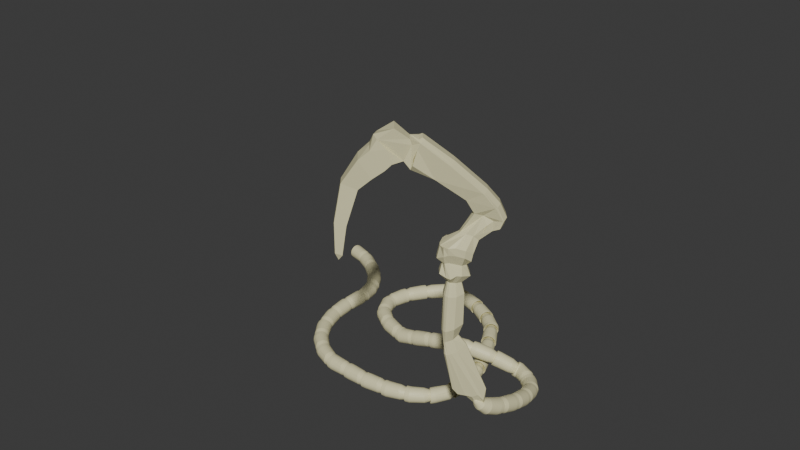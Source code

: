 # Source: hook.blend  (saved by Blender 4.2.66; exported with 4.5.12 LTS)
import bpy
from mathutils import Matrix  # noqa: F401  (used for matrix-valued properties, if any)

bpy.ops.wm.read_factory_settings(use_empty=True)
scene = bpy.context.scene
scene.name = 'Scene'

# ---- collections
col_collection = bpy.data.collections.new('Collection'); scene.collection.children.link(col_collection)

# ---- materials (node trees are filled in below, after node groups)
mat_material = bpy.data.materials.new('Material')
mat_material.alpha_threshold = 0.0
mat_material.use_transparent_shadow = False
mat_material.roughness = 0.5
mat_material.line_color = (0.0, 0.0, 0.0, 1.0)

# ---- material node trees
mat_material.use_nodes = True; mat_material.node_tree.nodes.clear()
_N = mat_material.node_tree.nodes; _L = mat_material.node_tree.links
n0 = _N.new('ShaderNodeOutputMaterial'); n0.name = 'Material Output'; n0.location = (300, 300)
n1 = _N.new('ShaderNodeBsdfPrincipled'); n1.name = 'Principled BSDF'; n1.location = (10, 300)
n1.inputs[0].default_value = (0.8009, 0.7583, 0.4562, 1.0)
n1.inputs[3].default_value = 1.45
_L.new(n1.outputs[0], n0.inputs[0])
n0.is_active_output = True

# ---- world
world_world = bpy.data.worlds.new('World'); scene.world = world_world
world_world.use_nodes = True; world_world.node_tree.nodes.clear()
_N = world_world.node_tree.nodes; _L = world_world.node_tree.links
n0 = _N.new('ShaderNodeOutputWorld'); n0.name = 'World Output'; n0.location = (300, 300)
n1 = _N.new('ShaderNodeBackground'); n1.name = 'Background'; n1.location = (10, 300)
n1.inputs[0].default_value = (0.05088, 0.05088, 0.05088, 1.0)
_L.new(n1.outputs[0], n0.inputs[0])
n0.is_active_output = True
world_world.color = (0.05088, 0.05088, 0.05088)
world_world.sun_shadow_jitter_overblur = 0.0

# ---- meshes
me_cube = bpy.data.meshes.new('Cube')
me_cube.from_pydata([(1.971, 0.8765, 0.04616), (1.971, 0.8765, -0.04616), (1.991, -0.3663, 0.4599), (1.991, -0.3663, -0.4599), (-1.42, 0.6081, 0.0608), (-1.42, 0.6081, -0.0608), (-0.5188, -0.9804, 0.2773), (-0.5188, -0.9804, -0.2773), (-2.008, 0.1372, -0.3938), (1.971, 0.2747, 0.6726), (-2.008, 0.1372, 0.3938), (1.971, 0.2747, -0.6726), (-1.93, -0.1962, -0.3938), (1.971, -0.02619, 0.6726), (-1.93, -0.1962, 0.3938), (1.971, -0.02619, -0.6726), (-1.146, -0.4667, -0.5202), (1.981, -0.1962, 0.6726), (-1.146, -0.4667, 0.5202), (1.981, -0.1962, -0.6726), (-0.9695, -0.8628, -0.3249), (1.986, -0.2813, 0.6726), (-0.9695, -0.8628, 0.3249), (1.986, -0.2813, -0.6726), (5.356, 2.086, 0.4226), (5.356, 2.086, -0.4226), (5.691, 1.53, 0.2421), (5.691, 1.53, -0.2421), (5.445, 1.816, 0.4226), (5.445, 1.816, -0.4226), (5.541, 1.686, 0.4226), (5.541, 1.686, -0.4226), (5.607, 1.59, 0.4226), (5.607, 1.59, -0.4226), (5.684, 1.583, 0.3215), (5.684, 1.583, -0.3215), (5.791, 1.463, 0.3601), (5.791, 1.463, -0.3601), (6.575, 3.261, 0.7273), (6.575, 3.261, -0.7273), (7.02, 3.029, -1.102), (7.02, 3.029, 1.102), (7.406, 2.64, -1.102), (7.406, 2.64, 1.102), (7.567, 2.36, -1.102), (7.567, 2.36, 1.102), (7.634, 2.19, -0.9257), (7.634, 2.19, 0.9257), (7.611, 1.935, 0.1928), (7.611, 1.935, -0.1928), (7.069, 3.71, 0.3852), (7.069, 3.71, -0.3852), (7.46, 3.618, -0.4473), (7.46, 3.618, 0.4473), (7.712, 3.339, -0.5847), (7.712, 3.339, 0.5847), (7.625, 5.255, 0.9056), (7.625, 5.255, -0.9056), (7.313, 4.882, -0.9056), (7.313, 4.882, 0.9056), (7.784, 3.101, 0.1614), (7.784, 3.101, -0.1614), (8.453, 5.268, -0.9056), (8.453, 5.268, 0.9056), (8.481, 4.109, 0.3346), (8.481, 4.109, -0.2893), (8.209, 4.494, -0.3867), (8.209, 4.494, 0.1977), (12.86, 3.161, -0.4368), (12.86, 3.161, 0.4368), (12.3, 2.331, 0.2967), (12.3, 2.331, -0.2967), (9.251, 4.086, 0.5501), (9.308, 5.062, 0.9056), (9.251, 4.086, -0.5501), (9.308, 5.062, -0.9056), (10.94, 3.173, 0.6508), (10.94, 3.173, -0.6508), (11.38, 4.262, -0.9056), (11.38, 4.262, 0.9056), (11.85, 2.41, 0.464), (11.85, 2.41, -0.464), (13.02, 3.449, -0.9056), (13.02, 3.449, 0.9056), (14.03, 1.69, 0.9056), (14.03, 1.69, -0.9056), (13.18, 3.084, -0.4424), (13.18, 3.084, 0.4424), (12.49, 1.845, 0.9056), (12.49, 1.845, -0.9056), (14.13, 2.78, -0.9056), (14.13, 2.78, 0.9056), (13.63, 1.263, 0.9056), (13.63, 1.263, -0.9056), (12.27, 1.489, 0.9056), (12.27, 1.489, -0.9056), (12.69, -0.7066, 0.5216), (12.69, -0.7066, -0.5216), (12.02, -0.008696, 0.6384), (12.02, -0.008696, -0.6384), (13.5, 0.6327, 0.9056), (13.5, 0.6327, -0.9056), (12.15, 0.7399, 0.9056), (12.15, 0.7399, -0.9056), (9.357, -2.623, 0.5216), (9.357, -2.623, -0.5216), (9.079, -2.303, 0.6384), (9.079, -2.303, -0.6384), (10.46, -1.412, -0.6384), (10.46, -1.412, 0.6384), (10.92, -1.913, -0.5216), (10.92, -1.913, 0.5216), (8.915, -2.625, 0.2444), (8.915, -2.625, -0.2444), (-1.525, 0.2989, -0.6497), (-2.008, 0.1372, 0.0), (-1.525, 0.2989, 0.6497), (-1.316, 0.1277, 0.7776), (-1.316, 0.1277, -0.7776), (-1.93, -0.1962, 0.0), (-1.258, -0.1837, -0.6497), (-1.258, -0.1837, 0.6497), (-1.146, -0.5883, 0.0), (2.478, 0.6432, 0.03151), (2.495, 0.3819, 0.5287), (2.534, -0.03577, -0.5287), (2.514, 0.118, -0.5287), (2.553, -0.1173, 0.4527), (2.534, -0.03577, 0.5287), (2.558, -0.04102, 0.1098), (2.558, -0.04102, -0.1098), (2.514, 0.118, 0.5287), (2.478, 0.6432, -0.03151), (2.495, 0.3819, -0.5287), (3.054, 0.6668, 0.9056), (3.093, 0.3959, -0.9056), (3.162, 0.1424, 0.7451), (3.169, 0.05885, 0.4846), (3.169, 0.05885, -0.4846), (3.093, 0.3959, 0.9056), (3.018, 1.213, -0.4514), (3.018, 1.213, 0.4514), (3.127, 0.2334, -0.9056), (3.127, 0.2334, 0.9056), (3.162, 0.1424, -0.7451), (3.054, 0.6668, -0.9056), (4.832, 1.603, 0.7535), (4.95, 1.393, -0.826), (5.128, 1.143, 0.6069), (5.138, 1.062, 0.4174), (5.138, 1.062, -0.4174), (4.95, 1.393, 0.826), (4.723, 2.037, -0.3266), (4.723, 2.037, 0.3266), (5.033, 1.246, -0.7775), (5.033, 1.246, 0.7775), (5.128, 1.143, -0.6069), (4.832, 1.603, -0.7535), (5.407, 2.687, -0.4347), (5.842, 1.725, 1.068), (5.964, 1.58, 0.8734), (6.261, 1.291, 0.4722), (5.79, 2.301, -0.966), (5.918, 2.133, 0.966), (5.407, 2.687, 0.4347), (6.261, 1.291, -0.4722), (5.79, 2.301, 0.966), (5.842, 1.725, -1.068), (5.964, 1.58, -0.8734), (5.918, 2.133, -0.966), (6.109, 2.691, -0.1791), (6.68, 1.735, 0.2208), (6.109, 2.691, 0.1791), (6.68, 1.735, -0.2208), (6.697, 2.056, -0.6632), (6.471, 2.272, -0.6632), (6.697, 2.056, 0.6632), (6.755, 1.83, 0.6632), (6.252, 2.512, -0.6632), (6.471, 2.272, 0.6632), (6.252, 2.512, 0.6632), (6.755, 1.83, -0.6632), (6.252, 3.029, -0.8784), (7.017, 1.51, 0.2869), (6.252, 3.029, 0.8784), (7.017, 1.51, -0.2869), (7.161, 2.2, -1.017), (7.006, 2.517, -1.087), (7.161, 2.2, 1.017), (7.135, 1.976, 0.9429), (6.679, 2.856, -1.017), (7.006, 2.517, 1.087), (6.679, 2.856, 1.017), (7.135, 1.976, -0.9429), (8.481, 4.109, -0.3265), (7.764, 4.81, 0.3867), (7.243, 4.548, 0.3867), (7.243, 4.548, -0.3867), (8.209, 4.494, -0.3867), (7.764, 4.81, -0.3867), (8.481, 4.109, -0.3346), (8.481, 4.109, 0.0), (8.209, 4.494, -0.1977), (7.688, 4.487, 0.6994), (7.688, 4.487, -0.6994), (13.02, 3.449, -2.027e-06), (12.37, 2.807, -0.9056), (11.85, 2.41, 0.0), (12.37, 2.807, 0.9056), (13.02, 3.449, -0.4528), (12.05, 2.698, -0.9056), (11.85, 2.41, 0.2629), (12.65, 3.217, 0.9056), (13.02, 3.449, 0.4528), (12.65, 3.217, -0.9056), (11.85, 2.41, -0.2629), (12.05, 2.698, 0.9056), (13.25, 2.043, 0.9056), (13.25, 2.043, -0.9056), (14.03, 1.69, -2.205e-06), (12.49, 1.845, -2.205e-06), (13.63, 1.263, -2.205e-06), (13.25, 2.043, 0.0), (13.67, 1.645, 0.9056), (13.67, 1.645, -0.9056), (13.67, 1.645, 0.0), (7.625, 5.255, -0.9056), (7.313, 4.882, -0.9056), (8.453, 5.268, -0.9056), (7.313, 4.882, 0.9056), (7.625, 5.255, 0.9056), (8.453, 5.268, 0.9056), (9.308, 5.062, 0.9056), (11.38, 4.262, 0.9056), (9.308, 5.062, -0.9056), (11.38, 4.262, -0.9056), (13.02, 3.449, 0.9056), (13.02, 3.449, -0.9056), (13.02, 3.449, -0.4528), (13.02, 3.449, 0.4528), (13.02, 3.449, -2.027e-06), (7.637, 5.451, 0.4543), (7.637, 5.451, -0.4543), (8.464, 5.465, 0.4543), (8.464, 5.465, -0.4543), (9.319, 5.259, 0.4543), (9.319, 5.259, -0.4543), (11.39, 4.458, 0.4543), (11.39, 4.458, -0.4543), (7.324, 5.079, -0.4543), (7.324, 5.079, 0.4543), (13.03, 3.646, 0.4543), (13.03, 3.646, -0.4543), (13.03, 3.646, -0.4528), (13.03, 3.646, 0.4528), (13.03, 3.646, -2.089e-06)], [(64, 67)], [(21, 22, 6, 2), (3, 2, 6, 7), (8, 115, 10, 4, 5), (20, 23, 3, 7), (156, 154, 33, 35), (5, 4, 0, 1), (148, 149, 26, 34), (5, 1, 11, 118, 114, 8), (12, 119, 14, 10, 115, 8), (0, 4, 10, 116, 117, 9), (155, 148, 34, 32), (8, 114, 118, 11, 15, 120, 12), (9, 117, 116, 10, 14, 121, 13), (20, 22, 18, 122, 16), (153, 146, 28, 24), (7, 6, 22, 20), (154, 147, 31, 33), (16, 19, 23, 20), (17, 18, 22, 21), (26, 36, 34), (182, 184, 38, 39), (191, 188, 45, 43), (190, 182, 39, 40), (188, 189, 47, 45), (149, 150, 27, 26), (146, 151, 30, 28), (157, 152, 25, 29), (147, 157, 29, 31), (150, 156, 35, 27), (151, 155, 32, 30), (152, 153, 24, 25), (189, 183, 48, 47), (26, 27, 37, 36), (27, 35, 37), (43, 45, 47, 48, 60, 55), (68, 86, 90, 85), (40, 39, 51, 52), (226, 58, 249, 242), (196, 195, 56, 229), (183, 185, 49, 48), (192, 191, 43, 41), (184, 192, 41, 38), (185, 193, 46, 49), (187, 190, 40, 42), (55, 60, 64, 231, 67), (55, 67, 195, 203, 53), (75, 62, 244, 246), (44, 42, 54, 61, 49, 46), (41, 43, 55, 53), (38, 41, 53, 50), (197, 196, 229, 227), (60, 61, 65, 201, 64), (48, 49, 61, 60), (42, 40, 52, 54), (39, 38, 50, 51), (198, 199, 57, 228), (199, 197, 227, 57), (69, 70, 88, 217, 84), (52, 51, 197, 199, 204), (90, 91, 84, 219, 85), (69, 87, 236, 212, 208, 216, 80, 70), (87, 69, 84, 91), (83, 213, 254, 251), (65, 228, 234, 74), (64, 201, 65, 74, 72), (231, 64, 72, 232), (73, 79, 247, 245), (74, 234, 235, 77), (72, 74, 77, 76), (232, 72, 76, 233), (205, 209, 253, 255), (77, 235, 237, 214, 206, 210, 81), (76, 77, 81, 215, 207, 211, 80), (233, 76, 80, 216, 208, 212, 236), (237, 238, 240, 239, 236, 87, 86), (70, 80, 211, 207, 215, 81, 71), (68, 71, 81, 210, 206, 214, 237, 86), (85, 219, 84, 92, 221, 93), (86, 87, 91, 90), (71, 68, 85, 218, 89), (70, 71, 89, 220, 88), (101, 100, 96, 97), (89, 218, 85, 93, 95), (84, 217, 88, 94, 92), (88, 220, 89, 95, 94), (109, 108, 107, 106), (100, 102, 98, 96), (102, 103, 99, 98), (103, 101, 97, 99), (95, 93, 101, 103), (94, 95, 103, 102), (92, 94, 102, 100), (93, 221, 92, 100, 101), (105, 113, 107), (108, 110, 105, 107), (110, 111, 104, 105), (111, 109, 106, 104), (96, 98, 109, 111), (97, 96, 111, 110), (99, 97, 110, 108), (98, 99, 108, 109), (105, 104, 112, 113), (106, 107, 113, 112), (106, 112, 104), (118, 117, 121, 120), (18, 122, 16, 120, 121), (14, 119, 12, 120, 121), (122, 120, 12), (119, 14, 122, 12), (121, 122, 14), (13, 121, 18, 17), (15, 19, 16, 120), (1, 0, 123, 132), (13, 17, 128, 131), (15, 11, 133, 126), (11, 1, 132, 133), (9, 13, 131, 124), (2, 3, 130, 129), (19, 15, 126, 125), (0, 9, 124, 123), (17, 21, 127, 128), (21, 2, 129, 127), (132, 123, 141, 140), (131, 128, 143, 139), (125, 142, 144, 138, 130, 3, 23, 19), (126, 133, 145, 135), (133, 132, 140, 145), (124, 131, 139, 134), (129, 130, 138, 137), (125, 126, 135, 142), (123, 124, 134, 141), (128, 127, 136, 143), (127, 129, 137, 136), (140, 141, 153, 152), (139, 143, 155, 151), (138, 144, 156, 150), (135, 145, 157, 147), (145, 140, 152, 157), (134, 139, 151, 146), (137, 138, 150, 149), (142, 135, 147, 154), (141, 134, 146, 153), (143, 136, 148, 155), (136, 137, 149, 148), (144, 142, 154, 156), (31, 29, 162, 169), (33, 31, 169, 167), (37, 35, 168, 165), (35, 33, 167, 168), (24, 28, 166, 164), (28, 30, 163, 166), (36, 37, 165, 161), (34, 36, 161, 160), (32, 34, 160, 159), (29, 25, 158, 162), (30, 32, 159, 163), (25, 24, 164, 158), (169, 162, 178, 175), (167, 169, 175, 174), (165, 168, 181, 173), (168, 167, 174, 181), (164, 166, 180, 172), (166, 163, 179, 180), (161, 165, 173, 171), (160, 161, 171, 177), (159, 160, 177, 176), (162, 158, 170, 178), (163, 159, 176, 179), (158, 164, 172, 170), (175, 178, 190, 187), (174, 175, 187, 186), (173, 181, 193, 185), (181, 174, 186, 193), (172, 180, 192, 184), (180, 179, 191, 192), (171, 173, 185, 183), (177, 171, 183, 189), (176, 177, 189, 188), (178, 170, 182, 190), (179, 176, 188, 191), (170, 172, 184, 182), (67, 231, 56, 195), (54, 52, 204, 199, 198), (51, 50, 196, 197), (50, 53, 203, 195, 196), (61, 54, 198, 228, 65), (194, 65, 66, 202, 198, 200), (193, 186, 187, 42, 44, 46), (204, 203, 50, 51), (202, 66, 203, 204, 198), (214, 212, 69, 68), (225, 223, 92, 221), (224, 225, 221, 93), (218, 222, 225, 224), (222, 217, 223, 225), (204, 202, 199), (54, 202, 204, 52), (58, 226, 57, 227), (226, 62, 228, 57), (230, 59, 229, 56), (59, 58, 227, 229), (63, 230, 56, 231), (73, 63, 231, 232), (79, 73, 232, 233), (62, 75, 234, 228), (75, 78, 235, 234), (83, 79, 233, 236), (78, 82, 237, 235), (82, 209, 238, 237), (205, 213, 239, 240), (209, 205, 240, 238), (213, 83, 236, 239), (249, 250, 241, 242), (242, 241, 243, 244), (244, 243, 245, 246), (246, 245, 247, 248), (248, 247, 251, 254, 255, 253, 252), (78, 75, 246, 248), (62, 226, 242, 244), (79, 83, 251, 247), (59, 230, 241, 250), (82, 78, 248, 252), (58, 59, 250, 249), (209, 82, 252, 253), (230, 63, 243, 241), (213, 205, 255, 254), (63, 73, 245, 243)])
_uv = me_cube.uv_layers.new(name='UVMap')
_uv.uv.foreach_set('vector', [0.625, 0.7344, 0.875, 0.7344, 0.875, 0.75, 0.625, 0.75, 0.375, 0.75, 0.625, 0.75, 0.625, 1.0, 0.375, 1.0, 0.375, 0.125, 0.5, 0.125, 0.625, 0.125, 0.625, 0.25, 0.375, 0.25, 0.125, 0.7344, 0.375, 0.7344, 0.375, 0.75, 0.125, 0.75, 0.375, 0.7344, 0.375, 0.7187, 0.375, 0.7188, 0.375, 0.7344, 0.375, 0.25, 0.625, 0.25, 0.625, 0.5, 0.375, 0.5, 0.625, 0.7344, 0.625, 0.75, 0.625, 0.75, 0.625, 0.7344, 0.125, 0.5, 0.375, 0.5, 0.375, 0.625, 0.3125, 0.625, 0.25, 0.625, 0.125, 0.625, 0.375, 0.0625, 0.5, 0.0625, 0.625, 0.0625, 0.625, 0.125, 0.5, 0.125, 0.375, 0.125, 0.625, 0.5, 0.875, 0.5, 0.875, 0.625, 0.75, 0.625, 0.6875, 0.625, 0.625, 0.625, 0.625, 0.7188, 0.625, 0.7344, 0.625, 0.7344, 0.625, 0.7188, 0.125, 0.625, 0.25, 0.625, 0.3125, 0.625, 0.375, 0.625, 0.375, 0.6875, 0.25, 0.6875, 0.125, 0.6875, 0.625, 0.625, 0.6875, 0.625, 0.75, 0.625, 0.875, 0.625, 0.875, 0.6875, 0.75, 0.6875, 0.625, 0.6875, 0.375, 0.01562, 0.625, 0.01562, 0.625, 0.03125, 0.5, 0.03125, 0.375, 0.03125, 0.625, 0.5, 0.625, 0.625, 0.625, 0.625, 0.625, 0.5, 0.375, 0.0, 0.625, 0.0, 0.625, 0.01562, 0.375, 0.01562, 0.375, 0.7187, 0.375, 0.6875, 0.375, 0.6875, 0.375, 0.7188, 0.125, 0.7188, 0.375, 0.7188, 0.375, 0.7344, 0.125, 0.7344, 0.625, 0.7188, 0.875, 0.7188, 0.875, 0.7344, 0.625, 0.7344, 0.625, 0.75, 0.625, 0.75, 0.625, 0.7344, 0.375, 0.5, 0.625, 0.5, 0.625, 0.5, 0.375, 0.5, 0.625, 0.6875, 0.625, 0.7188, 0.625, 0.7188, 0.625, 0.6875, 0.375, 0.625, 0.375, 0.5, 0.375, 0.5, 0.375, 0.625, 0.625, 0.7188, 0.625, 0.7344, 0.625, 0.7344, 0.625, 0.7188, 0.625, 0.75, 0.375, 0.75, 0.375, 0.75, 0.625, 0.75, 0.625, 0.625, 0.625, 0.6875, 0.625, 0.6875, 0.625, 0.625, 0.375, 0.625, 0.375, 0.5, 0.375, 0.5, 0.375, 0.625, 0.375, 0.6875, 0.375, 0.625, 0.375, 0.625, 0.375, 0.6875, 0.375, 0.75, 0.375, 0.7344, 0.375, 0.7344, 0.375, 0.75, 0.625, 0.6875, 0.625, 0.7188, 0.625, 0.7188, 0.625, 0.6875, 0.375, 0.5, 0.625, 0.5, 0.625, 0.5, 0.375, 0.5, 0.625, 0.7344, 0.625, 0.75, 0.625, 0.75, 0.625, 0.7344, 0.625, 0.75, 0.375, 0.75, 0.375, 0.75, 0.625, 0.75, 0.375, 0.75, 0.375, 0.7344, 0.375, 0.75, 0.625, 0.6875, 0.625, 0.7188, 0.625, 0.7344, 0.625, 0.75, 0.625, 0.75, 0.625, 0.6875, 0.375, 0.6875, 0.375, 0.6875, 0.375, 0.6875, 0.375, 0.6875, 0.375, 0.625, 0.375, 0.5, 0.375, 0.5, 0.375, 0.625, 0.375, 0.625, 0.375, 0.5, 0.375, 0.5, 0.375, 0.625, 0.625, 0.5, 0.625, 0.625, 0.625, 0.625, 0.625, 0.5, 0.625, 0.75, 0.375, 0.75, 0.375, 0.75, 0.625, 0.75, 0.625, 0.625, 0.625, 0.6875, 0.625, 0.6875, 0.625, 0.625, 0.625, 0.5, 0.625, 0.625, 0.625, 0.625, 0.625, 0.5, 0.375, 0.75, 0.375, 0.7344, 0.375, 0.7344, 0.375, 0.75, 0.375, 0.6875, 0.375, 0.625, 0.375, 0.625, 0.375, 0.6875, 0.625, 0.6875, 0.625, 0.75, 0.625, 0.75, 0.625, 0.6875, 0.625, 0.6875, 0.625, 0.6875, 0.625, 0.6875, 0.625, 0.625, 0.625, 0.625, 0.625, 0.625, 0.375, 0.6875, 0.375, 0.6875, 0.375, 0.6875, 0.375, 0.6875, 0.375, 0.7188, 0.375, 0.6875, 0.375, 0.6875, 0.375, 0.75, 0.375, 0.75, 0.375, 0.7344, 0.625, 0.625, 0.625, 0.6875, 0.625, 0.6875, 0.625, 0.625, 0.625, 0.5, 0.625, 0.625, 0.625, 0.625, 0.625, 0.5, 0.375, 0.5, 0.625, 0.5, 0.625, 0.5, 0.375, 0.5, 0.625, 0.75, 0.375, 0.75, 0.375, 0.75, 0.5, 0.75, 0.625, 0.75, 0.625, 0.75, 0.375, 0.75, 0.375, 0.75, 0.625, 0.75, 0.375, 0.6875, 0.375, 0.625, 0.375, 0.625, 0.375, 0.6875, 0.375, 0.5, 0.625, 0.5, 0.625, 0.5, 0.375, 0.5, 0.375, 0.6875, 0.375, 0.625, 0.375, 0.625, 0.375, 0.6875, 0.375, 0.625, 0.375, 0.5, 0.375, 0.5, 0.375, 0.625, 0.625, 0.6875, 0.625, 0.75, 0.625, 0.75, 0.625, 0.7188, 0.625, 0.6875, 0.375, 0.625, 0.375, 0.5, 0.375, 0.5, 0.375, 0.625, 0.375, 0.625, 0.375, 0.6875, 0.625, 0.6875, 0.625, 0.6875, 0.5, 0.6875, 0.375, 0.6875, 0.625, 0.6875, 0.625, 0.6875, 0.625, 0.6875, 0.625, 0.7031, 0.625, 0.7188, 0.625, 0.7344, 0.625, 0.75, 0.625, 0.75, 0.625, 0.6875, 0.625, 0.6875, 0.625, 0.6875, 0.625, 0.6875, 0.625, 0.6875, 0.5625, 0.6875, 0.5625, 0.6875, 0.625, 0.6875, 0.375, 0.75, 0.375, 0.6875, 0.375, 0.6875, 0.375, 0.75, 0.625, 0.75, 0.5, 0.75, 0.375, 0.75, 0.375, 0.75, 0.625, 0.75, 0.625, 0.6875, 0.625, 0.75, 0.625, 0.75, 0.625, 0.6875, 0.625, 0.6875, 0.625, 0.6875, 0.625, 0.6875, 0.625, 0.6875, 0.375, 0.75, 0.375, 0.6875, 0.375, 0.6875, 0.375, 0.75, 0.625, 0.75, 0.375, 0.75, 0.375, 0.75, 0.625, 0.75, 0.625, 0.6875, 0.625, 0.75, 0.625, 0.75, 0.625, 0.6875, 0.5, 0.6875, 0.4375, 0.6875, 0.4375, 0.6875, 0.5, 0.6875, 0.375, 0.75, 0.375, 0.6875, 0.375, 0.6875, 0.375, 0.7031, 0.375, 0.7188, 0.375, 0.7344, 0.375, 0.75, 0.625, 0.75, 0.375, 0.75, 0.375, 0.75, 0.4375, 0.75, 0.5, 0.75, 0.5625, 0.75, 0.625, 0.75, 0.625, 0.6875, 0.625, 0.75, 0.625, 0.75, 0.625, 0.7344, 0.625, 0.7188, 0.625, 0.7031, 0.625, 0.6875, 0.375, 0.6875, 0.4375, 0.6875, 0.5, 0.6875, 0.5625, 0.6875, 0.625, 0.6875, 0.625, 0.6875, 0.375, 0.6875, 0.625, 0.75, 0.625, 0.75, 0.5625, 0.75, 0.5, 0.75, 0.4375, 0.75, 0.375, 0.75, 0.375, 0.75, 0.375, 0.6875, 0.375, 0.75, 0.375, 0.75, 0.375, 0.7344, 0.375, 0.7188, 0.375, 0.7031, 0.375, 0.6875, 0.375, 0.6875, 0.375, 0.6875, 0.5, 0.6875, 0.625, 0.6875, 0.625, 0.6875, 0.5, 0.6875, 0.375, 0.6875, 0.375, 0.6875, 0.625, 0.6875, 0.625, 0.6875, 0.375, 0.6875, 0.375, 0.75, 0.375, 0.6875, 0.375, 0.6875, 0.375, 0.7188, 0.375, 0.75, 0.625, 0.75, 0.375, 0.75, 0.375, 0.75, 0.5, 0.75, 0.625, 0.75, 0.375, 0.6875, 0.625, 0.6875, 0.625, 0.6875, 0.375, 0.6875, 0.375, 0.75, 0.375, 0.7188, 0.375, 0.6875, 0.375, 0.6875, 0.375, 0.75, 0.625, 0.6875, 0.625, 0.7188, 0.625, 0.75, 0.625, 0.75, 0.625, 0.6875, 0.625, 0.75, 0.5, 0.75, 0.375, 0.75, 0.375, 0.75, 0.625, 0.75, 0.625, 0.75, 0.375, 0.75, 0.375, 0.75, 0.625, 0.75, 0.625, 0.6875, 0.625, 0.75, 0.625, 0.75, 0.625, 0.6875, 0.625, 0.75, 0.375, 0.75, 0.375, 0.75, 0.625, 0.75, 0.375, 0.75, 0.375, 0.6875, 0.375, 0.6875, 0.375, 0.75, 0.375, 0.75, 0.375, 0.6875, 0.375, 0.6875, 0.375, 0.75, 0.625, 0.75, 0.375, 0.75, 0.375, 0.75, 0.625, 0.75, 0.625, 0.6875, 0.625, 0.75, 0.625, 0.75, 0.625, 0.6875, 0.375, 0.6875, 0.5, 0.6875, 0.625, 0.6875, 0.625, 0.6875, 0.375, 0.6875, 0.375, 0.6875, 0.375, 0.75, 0.375, 0.75, 0.375, 0.75, 0.375, 0.6875, 0.375, 0.6875, 0.375, 0.75, 0.375, 0.6875, 0.625, 0.6875, 0.625, 0.6875, 0.375, 0.6875, 0.625, 0.6875, 0.625, 0.75, 0.625, 0.75, 0.625, 0.6875, 0.625, 0.6875, 0.625, 0.75, 0.625, 0.75, 0.625, 0.6875, 0.375, 0.6875, 0.625, 0.6875, 0.625, 0.6875, 0.375, 0.6875, 0.375, 0.75, 0.375, 0.6875, 0.375, 0.6875, 0.375, 0.75, 0.625, 0.75, 0.375, 0.75, 0.375, 0.75, 0.625, 0.75, 0.375, 0.6875, 0.625, 0.6875, 0.625, 0.75, 0.375, 0.75, 0.625, 0.75, 0.375, 0.75, 0.375, 0.75, 0.625, 0.75, 0.625, 0.75, 0.625, 0.75, 0.625, 0.6875, 0.0, 0.0, 0.0, 0.0, 0.0, 0.0, 0.0, 0.0, 0.625, 0.03125, 0.5, 0.03125, 0.375, 0.03125, 0.0, 0.0, 0.0, 0.0, 0.0, 0.0, 0.0, 0.0, 0.0, 0.0, 0.0, 0.0, 0.0, 0.0, 0.0, 0.0, 0.25, 0.6875, 0.125, 0.6875, 0.0, 0.0, 0.0, 0.0, 0.0, 0.0, 0.0, 0.0, 0.75, 0.6875, 0.0, 0.0, 0.0, 0.0, 0.625, 0.6875, 0.0, 0.0, 0.875, 0.7188, 0.625, 0.7188, 0.375, 0.6875, 0.375, 0.7188, 0.375, 0.03125, 0.25, 0.6875, 0.375, 0.5, 0.625, 0.5, 0.625, 0.5, 0.375, 0.5, 0.625, 0.6875, 0.625, 0.7188, 0.625, 0.7187, 0.625, 0.6875, 0.375, 0.6875, 0.375, 0.625, 0.375, 0.625, 0.375, 0.6875, 0.375, 0.625, 0.375, 0.5, 0.375, 0.5, 0.375, 0.625, 0.625, 0.625, 0.625, 0.6875, 0.625, 0.6875, 0.625, 0.625, 0.625, 0.75, 0.375, 0.75, 0.375, 0.75, 0.625, 0.75, 0.375, 0.7188, 0.375, 0.6875, 0.375, 0.6875, 0.375, 0.7188, 0.625, 0.5, 0.625, 0.625, 0.625, 0.625, 0.625, 0.5, 0.625, 0.7188, 0.625, 0.7344, 0.625, 0.7344, 0.625, 0.7187, 0.625, 0.7344, 0.625, 0.75, 0.625, 0.75, 0.625, 0.7344, 0.375, 0.5, 0.625, 0.5, 0.625, 0.5, 0.375, 0.5, 0.625, 0.6875, 0.625, 0.7187, 0.625, 0.7187, 0.625, 0.6875, 0.375, 0.7188, 0.375, 0.7188, 0.375, 0.7344, 0.375, 0.75, 0.375, 0.75, 0.375, 0.75, 0.375, 0.7344, 0.375, 0.7188, 0.375, 0.6875, 0.375, 0.625, 0.375, 0.625, 0.375, 0.6875, 0.375, 0.625, 0.375, 0.5, 0.375, 0.5, 0.375, 0.625, 0.625, 0.625, 0.625, 0.6875, 0.625, 0.6875, 0.625, 0.625, 0.625, 0.75, 0.375, 0.75, 0.375, 0.75, 0.625, 0.75, 0.375, 0.7188, 0.375, 0.6875, 0.375, 0.6875, 0.375, 0.7188, 0.625, 0.5, 0.625, 0.625, 0.625, 0.625, 0.625, 0.5, 0.625, 0.7187, 0.625, 0.7344, 0.625, 0.7344, 0.625, 0.7187, 0.625, 0.7344, 0.625, 0.75, 0.625, 0.75, 0.625, 0.7344, 0.375, 0.5, 0.625, 0.5, 0.625, 0.5, 0.375, 0.5, 0.625, 0.6875, 0.625, 0.7187, 0.625, 0.7188, 0.625, 0.6875, 0.375, 0.75, 0.375, 0.7344, 0.375, 0.7344, 0.375, 0.75, 0.375, 0.6875, 0.375, 0.625, 0.375, 0.625, 0.375, 0.6875, 0.375, 0.625, 0.375, 0.5, 0.375, 0.5, 0.375, 0.625, 0.625, 0.625, 0.625, 0.6875, 0.625, 0.6875, 0.625, 0.625, 0.625, 0.75, 0.375, 0.75, 0.375, 0.75, 0.625, 0.75, 0.375, 0.7188, 0.375, 0.6875, 0.375, 0.6875, 0.375, 0.7187, 0.625, 0.5, 0.625, 0.625, 0.625, 0.625, 0.625, 0.5, 0.625, 0.7187, 0.625, 0.7344, 0.625, 0.7344, 0.625, 0.7188, 0.625, 0.7344, 0.625, 0.75, 0.625, 0.75, 0.625, 0.7344, 0.375, 0.7344, 0.375, 0.7188, 0.375, 0.7187, 0.375, 0.7344, 0.375, 0.6875, 0.375, 0.625, 0.375, 0.625, 0.375, 0.6875, 0.375, 0.7188, 0.375, 0.6875, 0.375, 0.6875, 0.375, 0.7188, 0.375, 0.75, 0.375, 0.7344, 0.375, 0.7344, 0.375, 0.75, 0.375, 0.7344, 0.375, 0.7188, 0.375, 0.7188, 0.375, 0.7344, 0.625, 0.5, 0.625, 0.625, 0.625, 0.625, 0.625, 0.5, 0.625, 0.625, 0.625, 0.6875, 0.625, 0.6875, 0.625, 0.625, 0.625, 0.75, 0.375, 0.75, 0.375, 0.75, 0.625, 0.75, 0.625, 0.7344, 0.625, 0.75, 0.625, 0.75, 0.625, 0.7344, 0.625, 0.7188, 0.625, 0.7344, 0.625, 0.7344, 0.625, 0.7188, 0.375, 0.625, 0.375, 0.5, 0.375, 0.5, 0.375, 0.625, 0.625, 0.6875, 0.625, 0.7188, 0.625, 0.7188, 0.625, 0.6875, 0.375, 0.5, 0.625, 0.5, 0.625, 0.5, 0.375, 0.5, 0.375, 0.6875, 0.375, 0.625, 0.375, 0.625, 0.375, 0.6875, 0.375, 0.7188, 0.375, 0.6875, 0.375, 0.6875, 0.375, 0.7188, 0.375, 0.75, 0.375, 0.7344, 0.375, 0.7344, 0.375, 0.75, 0.375, 0.7344, 0.375, 0.7188, 0.375, 0.7188, 0.375, 0.7344, 0.625, 0.5, 0.625, 0.625, 0.625, 0.625, 0.625, 0.5, 0.625, 0.625, 0.625, 0.6875, 0.625, 0.6875, 0.625, 0.625, 0.625, 0.75, 0.375, 0.75, 0.375, 0.75, 0.625, 0.75, 0.625, 0.7344, 0.625, 0.75, 0.625, 0.75, 0.625, 0.7344, 0.625, 0.7188, 0.625, 0.7344, 0.625, 0.7344, 0.625, 0.7188, 0.375, 0.625, 0.375, 0.5, 0.375, 0.5, 0.375, 0.625, 0.625, 0.6875, 0.625, 0.7188, 0.625, 0.7188, 0.625, 0.6875, 0.375, 0.5, 0.625, 0.5, 0.625, 0.5, 0.375, 0.5, 0.375, 0.6875, 0.375, 0.625, 0.375, 0.625, 0.375, 0.6875, 0.375, 0.7188, 0.375, 0.6875, 0.375, 0.6875, 0.375, 0.7188, 0.375, 0.75, 0.375, 0.7344, 0.375, 0.7344, 0.375, 0.75, 0.375, 0.7344, 0.375, 0.7188, 0.375, 0.7188, 0.375, 0.7344, 0.625, 0.5, 0.625, 0.625, 0.625, 0.625, 0.625, 0.5, 0.625, 0.625, 0.625, 0.6875, 0.625, 0.6875, 0.625, 0.625, 0.625, 0.75, 0.375, 0.75, 0.375, 0.75, 0.625, 0.75, 0.625, 0.7344, 0.625, 0.75, 0.625, 0.75, 0.625, 0.7344, 0.625, 0.7188, 0.625, 0.7344, 0.625, 0.7344, 0.625, 0.7188, 0.375, 0.625, 0.375, 0.5, 0.375, 0.5, 0.375, 0.625, 0.625, 0.6875, 0.625, 0.7188, 0.625, 0.7188, 0.625, 0.6875, 0.375, 0.5, 0.625, 0.5, 0.625, 0.5, 0.375, 0.5, 0.625, 0.6875, 0.625, 0.6875, 0.625, 0.625, 0.625, 0.625, 0.375, 0.6875, 0.375, 0.625, 0.375, 0.625, 0.375, 0.625, 0.375, 0.6875, 0.375, 0.5, 0.625, 0.5, 0.625, 0.5, 0.375, 0.5, 0.625, 0.5, 0.625, 0.625, 0.625, 0.625, 0.625, 0.625, 0.625, 0.5, 0.375, 0.75, 0.375, 0.6875, 0.375, 0.6875, 0.375, 0.6875, 0.375, 0.75, 0.0, 0.0, 0.0, 0.0, 0.0, 0.0, 0.0, 0.0, 0.0, 0.0, 0.0, 0.0, 0.375, 0.7344, 0.375, 0.7188, 0.375, 0.6875, 0.375, 0.6875, 0.375, 0.7188, 0.375, 0.7344, 0.0, 0.0, 0.0, 0.0, 0.625, 0.5, 0.375, 0.5, 0.0, 0.0, 0.0, 0.0, 0.0, 0.0, 0.0, 0.0, 0.0, 0.0, 0.0, 0.0, 0.0, 0.0, 0.0, 0.0, 0.0, 0.0, 0.25, 0.3438, 0.3125, 0.3438, 0.625, 0.6875, 0.5, 0.6875, 0.1875, 0.3438, 0.25, 0.3438, 0.5, 0.6875, 0.375, 0.6875, 0.0, 0.0, 0.0, 0.0, 0.25, 0.3438, 0.1875, 0.3438, 0.0, 0.0, 0.0, 0.0, 0.3125, 0.3438, 0.25, 0.3438, 0.375, 0.625, 0.0, 0.0, 0.375, 0.625, 0.0, 0.0, 0.0, 0.0, 0.0, 0.0, 0.0, 0.0, 0.375, 0.5, 0.375, 0.625, 0.375, 0.625, 0.375, 0.5, 0.375, 0.625, 0.375, 0.6875, 0.375, 0.6875, 0.375, 0.625, 0.625, 0.625, 0.625, 0.5, 0.625, 0.5, 0.625, 0.625, 0.625, 0.5, 0.375, 0.5, 0.375, 0.5, 0.625, 0.5, 0.625, 0.6875, 0.625, 0.625, 0.625, 0.625, 0.625, 0.6875, 0.625, 0.6875, 0.625, 0.6875, 0.625, 0.6875, 0.625, 0.6875, 0.625, 0.6875, 0.625, 0.6875, 0.625, 0.6875, 0.625, 0.6875, 0.375, 0.6875, 0.375, 0.6875, 0.375, 0.6875, 0.375, 0.6875, 0.375, 0.6875, 0.375, 0.6875, 0.375, 0.6875, 0.375, 0.6875, 0.625, 0.6875, 0.625, 0.6875, 0.625, 0.6875, 0.625, 0.6875, 0.375, 0.6875, 0.375, 0.6875, 0.375, 0.6875, 0.375, 0.6875, 0.375, 0.6875, 0.4375, 0.6875, 0.4375, 0.6875, 0.375, 0.6875, 0.5, 0.6875, 0.5625, 0.6875, 0.5625, 0.6875, 0.5, 0.6875, 0.4375, 0.6875, 0.5, 0.6875, 0.5, 0.6875, 0.4375, 0.6875, 0.5625, 0.6875, 0.625, 0.6875, 0.625, 0.6875, 0.5625, 0.6875, 0.375, 0.5, 0.625, 0.5, 0.625, 0.625, 0.375, 0.625, 0.375, 0.625, 0.625, 0.625, 0.625, 0.6875, 0.375, 0.6875, 0.375, 0.6875, 0.625, 0.6875, 0.625, 0.6875, 0.375, 0.6875, 0.375, 0.6875, 0.625, 0.6875, 0.625, 0.6875, 0.375, 0.6875, 0.375, 0.6875, 0.625, 0.6875, 0.625, 0.6875, 0.5625, 0.6875, 0.5, 0.6875, 0.4375, 0.6875, 0.375, 0.6875, 0.375, 0.6875, 0.375, 0.6875, 0.375, 0.6875, 0.375, 0.6875, 0.375, 0.6875, 0.375, 0.625, 0.375, 0.625, 0.375, 0.6875, 0.625, 0.6875, 0.625, 0.6875, 0.625, 0.6875, 0.625, 0.6875, 0.625, 0.5, 0.625, 0.625, 0.625, 0.625, 0.625, 0.5, 0.375, 0.6875, 0.375, 0.6875, 0.375, 0.6875, 0.375, 0.6875, 0.375, 0.5, 0.625, 0.5, 0.625, 0.5, 0.375, 0.5, 0.4375, 0.6875, 0.375, 0.6875, 0.375, 0.6875, 0.4375, 0.6875, 0.625, 0.625, 0.625, 0.6875, 0.625, 0.6875, 0.625, 0.625, 0.5625, 0.6875, 0.5, 0.6875, 0.5, 0.6875, 0.5625, 0.6875, 0.625, 0.6875, 0.625, 0.6875, 0.625, 0.6875, 0.625, 0.6875])
_ca = me_cube.color_attributes.new('Attribute', 'BYTE_COLOR', 'CORNER')
_ca.data.foreach_set('color', [1.0, 1.0, 1.0, 1.0, 1.0, 1.0, 1.0, 1.0, 1.0, 1.0, 1.0, 1.0, 1.0, 1.0, 1.0, 1.0, 1.0, 1.0, 1.0, 1.0, 1.0, 1.0, 1.0, 1.0, 1.0, 1.0, 1.0, 1.0, 1.0, 1.0, 1.0, 1.0, 1.0, 1.0, 1.0, 1.0, 1.0, 1.0, 1.0, 1.0, 1.0, 1.0, 1.0, 1.0, 1.0, 1.0, 1.0, 1.0, 1.0, 1.0, 1.0, 1.0, 1.0, 1.0, 1.0, 1.0, 1.0, 1.0, 1.0, 1.0, 1.0, 1.0, 1.0, 1.0, 1.0, 1.0, 1.0, 1.0, 1.0, 1.0, 1.0, 1.0, 1.0, 1.0, 1.0, 1.0, 1.0, 1.0, 1.0, 1.0, 1.0, 1.0, 1.0, 1.0, 1.0, 1.0, 1.0, 1.0, 1.0, 1.0, 1.0, 1.0, 1.0, 1.0, 1.0, 1.0, 1.0, 1.0, 1.0, 1.0, 1.0, 1.0, 1.0, 1.0, 1.0, 1.0, 1.0, 1.0, 1.0, 1.0, 1.0, 1.0, 1.0, 1.0, 1.0, 1.0, 1.0, 1.0, 1.0, 1.0, 1.0, 1.0, 1.0, 1.0, 1.0, 1.0, 1.0, 1.0, 1.0, 1.0, 1.0, 1.0, 1.0, 1.0, 1.0, 1.0, 1.0, 1.0, 1.0, 1.0, 1.0, 1.0, 1.0, 1.0, 1.0, 1.0, 1.0, 1.0, 1.0, 1.0, 1.0, 1.0, 1.0, 1.0, 1.0, 1.0, 1.0, 1.0, 1.0, 1.0, 1.0, 1.0, 1.0, 1.0, 1.0, 1.0, 1.0, 1.0, 1.0, 1.0, 1.0, 1.0, 1.0, 1.0, 1.0, 1.0, 1.0, 1.0, 1.0, 1.0, 1.0, 1.0, 1.0, 1.0, 1.0, 1.0, 1.0, 1.0, 1.0, 1.0, 1.0, 1.0, 1.0, 1.0, 1.0, 1.0, 1.0, 1.0, 1.0, 1.0, 1.0, 1.0, 1.0, 1.0, 1.0, 1.0, 1.0, 1.0, 1.0, 1.0, 1.0, 1.0, 1.0, 1.0, 1.0, 1.0, 1.0, 1.0, 1.0, 1.0, 1.0, 1.0, 1.0, 1.0, 1.0, 1.0, 1.0, 1.0, 1.0, 1.0, 1.0, 1.0, 1.0, 1.0, 1.0, 1.0, 1.0, 1.0, 1.0, 1.0, 1.0, 1.0, 1.0, 1.0, 1.0, 1.0, 1.0, 1.0, 1.0, 1.0, 1.0, 1.0, 1.0, 1.0, 1.0, 1.0, 1.0, 1.0, 1.0, 1.0, 1.0, 1.0, 1.0, 1.0, 1.0, 1.0, 1.0, 1.0, 1.0, 1.0, 1.0, 1.0, 1.0, 1.0, 1.0, 1.0, 1.0, 1.0, 1.0, 1.0, 1.0, 1.0, 1.0, 1.0, 1.0, 1.0, 1.0, 1.0, 1.0, 1.0, 1.0, 1.0, 1.0, 1.0, 1.0, 1.0, 1.0, 1.0, 1.0, 1.0, 1.0, 1.0, 1.0, 1.0, 1.0, 1.0, 1.0, 1.0, 1.0, 1.0, 1.0, 1.0, 1.0, 1.0, 1.0, 1.0, 1.0, 1.0, 1.0, 1.0, 1.0, 1.0, 1.0, 1.0, 1.0, 1.0, 1.0, 1.0, 1.0, 1.0, 1.0, 1.0, 1.0, 1.0, 1.0, 1.0, 1.0, 1.0, 1.0, 1.0, 1.0, 1.0, 1.0, 1.0, 1.0, 1.0, 1.0, 1.0, 1.0, 1.0, 1.0, 1.0, 1.0, 1.0, 1.0, 1.0, 1.0, 1.0, 1.0, 1.0, 1.0, 1.0, 1.0, 1.0, 1.0, 1.0, 1.0, 1.0, 1.0, 1.0, 1.0, 1.0, 1.0, 1.0, 1.0, 1.0, 1.0, 1.0, 1.0, 1.0, 1.0, 1.0, 1.0, 1.0, 1.0, 1.0, 1.0, 1.0, 1.0, 1.0, 1.0, 1.0, 1.0, 1.0, 1.0, 1.0, 1.0, 1.0, 1.0, 1.0, 1.0, 1.0, 1.0, 1.0, 1.0, 1.0, 1.0, 1.0, 1.0, 1.0, 1.0, 1.0, 1.0, 1.0, 1.0, 1.0, 1.0, 1.0, 1.0, 1.0, 1.0, 1.0, 1.0, 1.0, 1.0, 1.0, 1.0, 1.0, 1.0, 1.0, 1.0, 1.0, 1.0, 1.0, 1.0, 1.0, 1.0, 1.0, 1.0, 1.0, 1.0, 1.0, 1.0, 1.0, 1.0, 1.0, 1.0, 1.0, 1.0, 1.0, 1.0, 1.0, 1.0, 1.0, 1.0, 1.0, 1.0, 1.0, 1.0, 1.0, 1.0, 1.0, 1.0, 1.0, 1.0, 1.0, 1.0, 1.0, 1.0, 1.0, 1.0, 1.0, 1.0, 1.0, 1.0, 1.0, 1.0, 1.0, 1.0, 1.0, 1.0, 1.0, 1.0, 1.0, 1.0, 1.0, 1.0, 1.0, 1.0, 1.0, 1.0, 1.0, 1.0, 1.0, 1.0, 1.0, 1.0, 1.0, 1.0, 1.0, 1.0, 1.0, 1.0, 1.0, 1.0, 1.0, 1.0, 1.0, 1.0, 1.0, 1.0, 1.0, 1.0, 1.0, 1.0, 1.0, 1.0, 1.0, 1.0, 1.0, 1.0, 1.0, 1.0, 1.0, 1.0, 1.0, 1.0, 1.0, 1.0, 1.0, 1.0, 1.0, 1.0, 1.0, 1.0, 1.0, 1.0, 1.0, 1.0, 1.0, 1.0, 1.0, 1.0, 1.0, 1.0, 1.0, 1.0, 1.0, 1.0, 1.0, 1.0, 1.0, 1.0, 1.0, 1.0, 1.0, 1.0, 1.0, 1.0, 1.0, 1.0, 1.0, 1.0, 1.0, 1.0, 1.0, 1.0, 1.0, 1.0, 1.0, 1.0, 1.0, 1.0, 1.0, 1.0, 1.0, 1.0, 1.0, 1.0, 1.0, 1.0, 1.0, 1.0, 1.0, 1.0, 1.0, 1.0, 1.0, 1.0, 1.0, 1.0, 1.0, 1.0, 1.0, 1.0, 1.0, 1.0, 1.0, 1.0, 1.0, 1.0, 1.0, 1.0, 1.0, 1.0, 1.0, 1.0, 1.0, 1.0, 1.0, 1.0, 1.0, 1.0, 1.0, 1.0, 1.0, 1.0, 1.0, 1.0, 1.0, 1.0, 1.0, 1.0, 1.0, 1.0, 1.0, 1.0, 1.0, 1.0, 1.0, 1.0, 1.0, 1.0, 1.0, 1.0, 1.0, 1.0, 1.0, 1.0, 1.0, 1.0, 1.0, 1.0, 1.0, 1.0, 1.0, 1.0, 1.0, 1.0, 1.0, 1.0, 1.0, 1.0, 1.0, 1.0, 1.0, 1.0, 1.0, 1.0, 1.0, 1.0, 1.0, 1.0, 1.0, 1.0, 1.0, 1.0, 1.0, 1.0, 1.0, 1.0, 1.0, 1.0, 1.0, 1.0, 1.0, 1.0, 1.0, 1.0, 1.0, 1.0, 1.0, 1.0, 1.0, 1.0, 1.0, 1.0, 1.0, 1.0, 1.0, 1.0, 1.0, 1.0, 1.0, 1.0, 1.0, 1.0, 1.0, 1.0, 1.0, 1.0, 1.0, 1.0, 1.0, 1.0, 1.0, 1.0, 1.0, 1.0, 1.0, 1.0, 1.0, 1.0, 1.0, 1.0, 1.0, 1.0, 1.0, 1.0, 1.0, 1.0, 1.0, 1.0, 1.0, 1.0, 1.0, 1.0, 1.0, 1.0, 1.0, 1.0, 1.0, 1.0, 1.0, 1.0, 1.0, 1.0, 1.0, 1.0, 1.0, 1.0, 1.0, 1.0, 1.0, 1.0, 1.0, 1.0, 1.0, 1.0, 1.0, 1.0, 1.0, 1.0, 1.0, 1.0, 1.0, 1.0, 1.0, 1.0, 1.0, 1.0, 1.0, 1.0, 1.0, 1.0, 1.0, 1.0, 1.0, 1.0, 1.0, 1.0, 1.0, 1.0, 1.0, 1.0, 1.0, 1.0, 1.0, 1.0, 1.0, 1.0, 1.0, 1.0, 1.0, 1.0, 1.0, 1.0, 1.0, 1.0, 1.0, 1.0, 1.0, 1.0, 1.0, 1.0, 1.0, 1.0, 1.0, 1.0, 1.0, 1.0, 1.0, 1.0, 1.0, 1.0, 1.0, 1.0, 1.0, 1.0, 1.0, 1.0, 1.0, 1.0, 1.0, 1.0, 1.0, 1.0, 1.0, 1.0, 1.0, 1.0, 1.0, 1.0, 1.0, 1.0, 1.0, 1.0, 1.0, 1.0, 1.0, 1.0, 1.0, 1.0, 1.0, 1.0, 1.0, 1.0, 1.0, 1.0, 1.0, 1.0, 1.0, 1.0, 1.0, 1.0, 1.0, 1.0, 1.0, 1.0, 1.0, 1.0, 1.0, 1.0, 1.0, 1.0, 1.0, 1.0, 1.0, 1.0, 1.0, 1.0, 1.0, 1.0, 1.0, 1.0, 1.0, 1.0, 1.0, 1.0, 1.0, 1.0, 1.0, 1.0, 1.0, 1.0, 1.0, 1.0, 1.0, 1.0, 1.0, 1.0, 1.0, 1.0, 1.0, 1.0, 1.0, 1.0, 1.0, 1.0, 1.0, 1.0, 1.0, 1.0, 1.0, 1.0, 1.0, 1.0, 1.0, 1.0, 1.0, 1.0, 1.0, 1.0, 1.0, 1.0, 1.0, 1.0, 1.0, 1.0, 1.0, 1.0, 1.0, 1.0, 1.0, 1.0, 1.0, 1.0, 1.0, 1.0, 1.0, 1.0, 1.0, 1.0, 1.0, 1.0, 1.0, 1.0, 1.0, 1.0, 1.0, 1.0, 1.0, 1.0, 1.0, 1.0, 1.0, 1.0, 1.0, 1.0, 1.0, 1.0, 1.0, 1.0, 1.0, 1.0, 1.0, 1.0, 1.0, 1.0, 1.0, 1.0, 1.0, 1.0, 1.0, 1.0, 1.0, 1.0, 1.0, 1.0, 1.0, 1.0, 1.0, 1.0, 1.0, 1.0, 1.0, 1.0, 1.0, 1.0, 1.0, 1.0, 1.0, 1.0, 1.0, 1.0, 1.0, 1.0, 1.0, 1.0, 1.0, 1.0, 1.0, 1.0, 1.0, 1.0, 1.0, 1.0, 1.0, 1.0, 1.0, 1.0, 1.0, 1.0, 1.0, 1.0, 1.0, 1.0, 1.0, 1.0, 1.0, 1.0, 1.0, 1.0, 1.0, 1.0, 1.0, 1.0, 1.0, 1.0, 1.0, 1.0, 1.0, 1.0, 1.0, 1.0, 1.0, 1.0, 1.0, 1.0, 1.0, 1.0, 1.0, 1.0, 1.0, 1.0, 1.0, 1.0, 1.0, 1.0, 1.0, 1.0, 1.0, 1.0, 1.0, 1.0, 1.0, 1.0, 1.0, 1.0, 1.0, 1.0, 1.0, 1.0, 1.0, 1.0, 1.0, 1.0, 1.0, 1.0, 1.0, 1.0, 1.0, 1.0, 1.0, 1.0, 1.0, 1.0, 1.0, 1.0, 1.0, 1.0, 1.0, 1.0, 1.0, 1.0, 1.0, 1.0, 1.0, 1.0, 1.0, 1.0, 1.0, 1.0, 1.0, 1.0, 1.0, 1.0, 1.0, 1.0, 1.0, 1.0, 1.0, 1.0, 1.0, 1.0, 1.0, 1.0, 1.0, 1.0, 1.0, 1.0, 1.0, 1.0, 1.0, 1.0, 1.0, 1.0, 1.0, 1.0, 1.0, 1.0, 1.0, 1.0, 1.0, 1.0, 1.0, 1.0, 1.0, 1.0, 1.0, 1.0, 1.0, 1.0, 1.0, 1.0, 1.0, 1.0, 1.0, 1.0, 1.0, 1.0, 1.0, 1.0, 1.0, 1.0, 1.0, 1.0, 1.0, 1.0, 1.0, 1.0, 1.0, 1.0, 1.0, 1.0, 1.0, 1.0, 1.0, 1.0, 1.0, 1.0, 1.0, 1.0, 1.0, 1.0, 1.0, 1.0, 1.0, 1.0, 1.0, 1.0, 1.0, 1.0, 1.0, 1.0, 1.0, 1.0, 1.0, 1.0, 1.0, 1.0, 1.0, 1.0, 1.0, 1.0, 1.0, 1.0, 1.0, 1.0, 1.0, 1.0, 1.0, 1.0, 1.0, 1.0, 1.0, 1.0, 1.0, 1.0, 1.0, 1.0, 1.0, 1.0, 1.0, 1.0, 1.0, 1.0, 1.0, 1.0, 1.0, 1.0, 1.0, 1.0, 1.0, 1.0, 1.0, 1.0, 1.0, 1.0, 1.0, 1.0, 1.0, 1.0, 1.0, 1.0, 1.0, 1.0, 1.0, 1.0, 1.0, 1.0, 1.0, 1.0, 1.0, 1.0, 1.0, 1.0, 1.0, 1.0, 1.0, 1.0, 1.0, 1.0, 1.0, 1.0, 1.0, 1.0, 1.0, 1.0, 1.0, 1.0, 1.0, 1.0, 1.0, 1.0, 1.0, 1.0, 1.0, 1.0, 1.0, 1.0, 1.0, 1.0, 1.0, 1.0, 1.0, 1.0, 1.0, 1.0, 1.0, 1.0, 1.0, 1.0, 1.0, 1.0, 1.0, 1.0, 1.0, 1.0, 1.0, 1.0, 1.0, 1.0, 1.0, 1.0, 1.0, 1.0, 1.0, 1.0, 1.0, 1.0, 1.0, 1.0, 1.0, 1.0, 1.0, 1.0, 1.0, 1.0, 1.0, 1.0, 1.0, 1.0, 1.0, 1.0, 1.0, 1.0, 1.0, 1.0, 1.0, 1.0, 1.0, 1.0, 1.0, 1.0, 1.0, 1.0, 1.0, 1.0, 1.0, 1.0, 1.0, 1.0, 1.0, 1.0, 1.0, 1.0, 1.0, 1.0, 1.0, 1.0, 1.0, 1.0, 1.0, 1.0, 1.0, 1.0, 1.0, 1.0, 1.0, 1.0, 1.0, 1.0, 1.0, 1.0, 1.0, 1.0, 1.0, 1.0, 1.0, 1.0, 1.0, 1.0, 1.0, 1.0, 1.0, 1.0, 1.0, 1.0, 1.0, 1.0, 1.0, 1.0, 1.0, 1.0, 1.0, 1.0, 1.0, 1.0, 1.0, 1.0, 1.0, 1.0, 1.0, 1.0, 1.0, 1.0, 1.0, 1.0, 1.0, 1.0, 1.0, 1.0, 1.0, 1.0, 1.0, 1.0, 1.0, 1.0, 1.0, 1.0, 1.0, 1.0, 1.0, 1.0, 1.0, 1.0, 1.0, 1.0, 1.0, 1.0, 1.0, 1.0, 1.0, 1.0, 1.0, 1.0, 1.0, 1.0, 1.0, 1.0, 1.0, 1.0, 1.0, 1.0, 1.0, 1.0, 1.0, 1.0, 1.0, 1.0, 1.0, 1.0, 1.0, 1.0, 1.0, 1.0, 1.0, 1.0, 1.0, 1.0, 1.0, 1.0, 1.0, 1.0, 1.0, 1.0, 1.0, 1.0, 1.0, 1.0, 1.0, 1.0, 1.0, 1.0, 1.0, 1.0, 1.0, 1.0, 1.0, 1.0, 1.0, 1.0, 1.0, 1.0, 1.0, 1.0, 1.0, 1.0, 1.0, 1.0, 1.0, 1.0, 1.0, 1.0, 1.0, 1.0, 1.0, 1.0, 1.0, 1.0, 1.0, 1.0, 1.0, 1.0, 1.0, 1.0, 1.0, 1.0, 1.0, 1.0, 1.0, 1.0, 1.0, 1.0, 1.0, 1.0, 1.0, 1.0, 1.0, 1.0, 1.0, 1.0, 1.0, 1.0, 1.0, 1.0, 1.0, 1.0, 1.0, 1.0, 1.0, 1.0, 1.0, 1.0, 1.0, 1.0, 1.0, 1.0, 1.0, 1.0, 1.0, 1.0, 1.0, 1.0, 1.0, 1.0, 1.0, 1.0, 1.0, 1.0, 1.0, 1.0, 1.0, 1.0, 1.0, 1.0, 1.0, 1.0, 1.0, 1.0, 1.0, 1.0, 1.0, 1.0, 1.0, 1.0, 1.0, 1.0, 1.0, 1.0, 1.0, 1.0, 1.0, 1.0, 1.0, 1.0, 1.0, 1.0, 1.0, 1.0, 1.0, 1.0, 1.0, 1.0, 1.0, 1.0, 1.0, 1.0, 1.0, 1.0, 1.0, 1.0, 1.0, 1.0, 1.0, 1.0, 1.0, 1.0, 1.0, 1.0, 1.0, 1.0, 1.0, 1.0, 1.0, 1.0, 1.0, 1.0, 1.0, 1.0, 1.0, 1.0, 1.0, 1.0, 1.0, 1.0, 1.0, 1.0, 1.0, 1.0, 1.0, 1.0, 1.0, 1.0, 1.0, 1.0, 1.0, 1.0, 1.0, 1.0, 1.0, 1.0, 1.0, 1.0, 1.0, 1.0, 1.0, 1.0, 1.0, 1.0, 1.0, 1.0, 1.0, 1.0, 1.0, 1.0, 1.0, 1.0, 1.0, 1.0, 1.0, 1.0, 1.0, 1.0, 1.0, 1.0, 1.0, 1.0, 1.0, 1.0, 1.0, 1.0, 1.0, 1.0, 1.0, 1.0, 1.0, 1.0, 1.0, 1.0, 1.0, 1.0, 1.0, 1.0, 1.0, 1.0, 1.0, 1.0, 1.0, 1.0, 1.0, 1.0, 1.0, 1.0, 1.0, 1.0, 1.0, 1.0, 1.0, 1.0, 1.0, 1.0, 1.0, 1.0, 1.0, 1.0, 1.0, 1.0, 1.0, 1.0, 1.0, 1.0, 1.0, 1.0, 1.0, 1.0, 1.0, 1.0, 1.0, 1.0, 1.0, 1.0, 1.0, 1.0, 1.0, 1.0, 1.0, 1.0, 1.0, 1.0, 1.0, 1.0, 1.0, 1.0, 1.0, 1.0, 1.0, 1.0, 1.0, 1.0, 1.0, 1.0, 1.0, 1.0, 1.0, 1.0, 1.0, 1.0, 1.0, 1.0, 1.0, 1.0, 1.0, 1.0, 1.0, 1.0, 1.0, 1.0, 1.0, 1.0, 1.0, 1.0, 1.0, 1.0, 1.0, 1.0, 1.0, 1.0, 1.0, 1.0, 1.0, 1.0, 1.0, 1.0, 1.0, 1.0, 1.0, 1.0, 1.0, 1.0, 1.0, 1.0, 1.0, 1.0, 1.0, 1.0, 1.0, 1.0, 1.0, 1.0, 1.0, 1.0, 1.0, 1.0, 1.0, 1.0, 1.0, 1.0, 1.0, 1.0, 1.0, 1.0, 1.0, 1.0, 1.0, 1.0, 1.0, 1.0, 1.0, 1.0, 1.0, 1.0, 1.0, 1.0, 1.0, 1.0, 1.0, 1.0, 1.0, 1.0, 1.0, 1.0, 1.0, 1.0, 1.0, 1.0, 1.0, 1.0, 1.0, 1.0, 1.0, 1.0, 1.0, 1.0, 1.0, 1.0, 1.0, 1.0, 1.0, 1.0, 1.0, 1.0, 1.0, 1.0, 1.0, 1.0, 1.0, 1.0, 1.0, 1.0, 1.0, 1.0, 1.0, 1.0, 1.0, 1.0, 1.0, 1.0, 1.0, 1.0, 1.0, 1.0, 1.0, 1.0, 1.0, 1.0, 1.0, 1.0, 1.0, 1.0, 1.0, 1.0, 1.0, 1.0, 1.0, 1.0, 1.0, 1.0, 1.0, 1.0, 1.0, 1.0, 1.0, 1.0, 1.0, 1.0, 1.0, 1.0, 1.0, 1.0, 1.0, 1.0, 1.0, 1.0, 1.0, 1.0, 1.0, 1.0, 1.0, 1.0, 1.0, 1.0, 1.0, 1.0, 1.0, 1.0, 1.0, 1.0, 1.0, 1.0, 1.0, 1.0, 1.0, 1.0, 1.0, 1.0, 1.0, 1.0, 1.0, 1.0, 1.0, 1.0, 1.0, 1.0, 1.0, 1.0, 1.0, 1.0, 1.0, 1.0, 1.0, 1.0, 1.0, 1.0, 1.0, 1.0, 1.0, 1.0, 1.0, 1.0, 1.0, 1.0, 1.0, 1.0, 1.0, 1.0, 1.0, 1.0, 1.0, 1.0, 1.0, 1.0, 1.0, 1.0, 1.0, 1.0, 1.0, 1.0, 1.0, 1.0, 1.0, 1.0, 1.0, 1.0, 1.0, 1.0, 1.0, 1.0, 1.0, 1.0, 1.0, 1.0, 1.0, 1.0, 1.0, 1.0, 1.0, 1.0, 1.0, 1.0, 1.0, 1.0, 1.0, 1.0, 1.0, 1.0, 1.0, 1.0, 1.0, 1.0, 1.0, 1.0, 1.0, 1.0, 1.0, 1.0, 1.0, 1.0, 1.0, 1.0, 1.0, 1.0, 1.0, 1.0, 1.0, 1.0, 1.0, 1.0, 1.0, 1.0, 1.0, 1.0, 1.0, 1.0, 1.0, 1.0, 1.0, 1.0, 1.0, 1.0, 1.0, 1.0, 1.0, 1.0, 1.0, 1.0, 1.0, 1.0, 1.0, 1.0, 1.0, 1.0, 1.0, 1.0, 1.0, 1.0, 1.0, 1.0, 1.0, 1.0, 1.0, 1.0, 1.0, 1.0, 1.0, 1.0, 1.0, 1.0, 1.0, 1.0, 1.0, 1.0, 1.0, 1.0, 1.0, 1.0, 1.0, 1.0, 1.0, 1.0, 1.0, 1.0, 1.0, 1.0, 1.0, 1.0, 1.0, 1.0, 1.0, 1.0, 1.0, 1.0, 1.0, 1.0, 1.0, 1.0, 1.0, 1.0, 1.0, 1.0, 1.0, 1.0, 1.0, 1.0, 1.0, 1.0, 1.0, 1.0, 1.0, 1.0, 1.0, 1.0, 1.0, 1.0, 1.0, 1.0, 1.0, 1.0, 1.0, 1.0, 1.0, 1.0, 1.0, 1.0, 1.0, 1.0, 1.0, 1.0, 1.0, 1.0, 1.0, 1.0, 1.0, 1.0, 1.0, 1.0, 1.0, 1.0, 1.0, 1.0, 1.0, 1.0, 1.0, 1.0, 1.0, 1.0, 1.0, 1.0, 1.0, 1.0, 1.0, 1.0, 1.0, 1.0, 1.0, 1.0, 1.0, 1.0, 1.0, 1.0, 1.0, 1.0, 1.0, 1.0, 1.0, 1.0, 1.0, 1.0, 1.0, 1.0, 1.0, 1.0, 1.0, 1.0, 1.0, 1.0, 1.0, 1.0, 1.0, 1.0, 1.0, 1.0, 1.0, 1.0, 1.0, 1.0, 1.0, 1.0, 1.0, 1.0, 1.0, 1.0, 1.0, 1.0, 1.0, 1.0, 1.0, 1.0, 1.0, 1.0, 1.0, 1.0, 1.0, 1.0, 1.0, 1.0, 1.0, 1.0, 1.0, 1.0, 1.0, 1.0, 1.0, 1.0, 1.0, 1.0, 1.0, 1.0, 1.0, 1.0, 1.0, 1.0, 1.0, 1.0, 1.0, 1.0, 1.0, 1.0, 1.0, 1.0, 1.0, 1.0, 1.0, 1.0, 1.0, 1.0, 1.0, 1.0, 1.0, 1.0, 1.0, 1.0, 1.0, 1.0, 1.0, 1.0, 1.0, 1.0, 1.0, 1.0, 1.0, 1.0, 1.0, 1.0, 1.0, 1.0, 1.0, 1.0, 1.0, 1.0, 1.0, 1.0, 1.0, 1.0, 1.0, 1.0, 1.0, 1.0, 1.0, 1.0, 1.0, 1.0, 1.0, 1.0, 1.0, 1.0, 1.0, 1.0, 1.0, 1.0, 1.0, 1.0, 1.0, 1.0, 1.0, 1.0, 1.0, 1.0, 1.0, 1.0, 1.0, 1.0, 1.0, 1.0, 1.0, 1.0, 1.0, 1.0, 1.0, 1.0, 1.0, 1.0, 1.0, 1.0, 1.0, 1.0, 1.0, 1.0, 1.0, 1.0, 1.0, 1.0, 1.0, 1.0, 1.0, 1.0, 1.0, 1.0, 1.0, 1.0, 1.0, 1.0, 1.0, 1.0, 1.0, 1.0, 1.0, 1.0, 1.0, 1.0, 1.0, 1.0, 1.0, 1.0, 1.0, 1.0, 1.0, 1.0, 1.0, 1.0, 1.0, 1.0, 1.0, 1.0, 1.0, 1.0, 1.0, 1.0, 1.0, 1.0, 1.0, 1.0, 1.0, 1.0, 1.0, 1.0, 1.0, 1.0, 1.0, 1.0, 1.0, 1.0, 1.0, 1.0, 1.0, 1.0, 1.0, 1.0, 1.0, 1.0, 1.0, 1.0, 1.0, 1.0, 1.0, 1.0, 1.0, 1.0, 1.0, 1.0, 1.0, 1.0, 1.0, 1.0, 1.0, 1.0, 1.0, 1.0, 1.0, 1.0, 1.0, 1.0, 1.0, 1.0, 1.0, 1.0, 1.0, 1.0, 1.0, 1.0, 1.0, 1.0, 1.0, 1.0, 1.0, 1.0, 1.0, 1.0, 1.0, 1.0, 1.0, 1.0, 1.0, 1.0, 1.0, 1.0, 1.0, 1.0, 1.0, 1.0, 1.0, 1.0, 1.0, 1.0, 1.0, 1.0, 1.0, 1.0, 1.0, 1.0, 1.0, 1.0, 1.0, 1.0, 1.0, 1.0, 1.0, 1.0, 1.0, 1.0, 1.0, 1.0, 1.0, 1.0, 1.0, 1.0, 1.0, 1.0, 1.0, 1.0, 1.0, 1.0, 1.0, 1.0, 1.0, 1.0, 1.0, 1.0, 1.0, 1.0, 1.0, 1.0, 1.0, 1.0, 1.0, 1.0, 1.0, 1.0, 1.0, 1.0, 1.0, 1.0, 1.0, 1.0, 1.0, 1.0, 1.0, 1.0, 1.0, 1.0, 1.0, 1.0, 1.0, 1.0, 1.0, 1.0, 1.0, 1.0, 1.0, 1.0, 1.0, 1.0, 1.0, 1.0, 1.0, 1.0, 1.0, 1.0, 1.0, 1.0, 1.0, 1.0, 1.0, 1.0, 1.0, 1.0, 1.0, 1.0, 1.0, 1.0, 1.0, 1.0, 1.0, 1.0, 1.0, 1.0, 1.0, 1.0, 1.0, 1.0, 1.0, 1.0, 1.0, 1.0, 1.0, 1.0, 1.0, 1.0, 1.0, 1.0, 1.0, 1.0, 1.0, 1.0, 1.0, 1.0, 1.0, 1.0, 1.0, 1.0, 1.0, 1.0, 1.0, 1.0, 1.0, 1.0, 1.0, 1.0, 1.0, 1.0, 1.0, 1.0, 1.0, 1.0, 1.0, 1.0, 1.0, 1.0, 1.0, 1.0, 1.0, 1.0, 1.0, 1.0, 1.0, 1.0, 1.0, 1.0, 1.0, 1.0, 1.0, 1.0, 1.0, 1.0, 1.0, 1.0, 1.0, 1.0, 1.0, 1.0, 1.0, 1.0, 1.0, 1.0, 1.0, 1.0, 1.0, 1.0, 1.0, 1.0, 1.0, 1.0, 1.0, 1.0, 1.0, 1.0, 1.0, 1.0, 1.0, 1.0, 1.0, 1.0, 1.0, 1.0, 1.0, 1.0, 1.0, 1.0, 1.0, 1.0, 1.0, 1.0, 1.0, 1.0, 1.0, 1.0, 1.0, 1.0, 1.0, 1.0, 1.0, 1.0, 1.0, 1.0, 1.0, 1.0, 1.0, 1.0, 1.0, 1.0, 1.0, 1.0, 1.0, 1.0, 1.0, 1.0, 1.0, 1.0, 1.0, 1.0, 1.0, 1.0, 1.0, 1.0, 1.0, 1.0, 1.0, 1.0, 1.0, 1.0, 1.0, 1.0, 1.0, 1.0, 1.0, 1.0, 1.0, 1.0, 1.0, 1.0, 1.0, 1.0, 1.0, 1.0, 1.0, 1.0, 1.0, 1.0, 1.0, 1.0, 1.0, 1.0, 1.0, 1.0, 1.0, 1.0, 1.0, 1.0, 1.0, 1.0, 1.0, 1.0, 1.0, 1.0, 1.0, 1.0, 1.0, 1.0, 1.0, 1.0, 1.0, 1.0, 1.0, 1.0, 1.0, 1.0, 1.0, 1.0, 1.0, 1.0, 1.0, 1.0, 1.0, 1.0, 1.0, 1.0, 1.0, 1.0, 1.0, 1.0, 1.0, 1.0, 1.0, 1.0, 1.0, 1.0, 1.0, 1.0, 1.0, 1.0, 1.0, 1.0, 1.0, 1.0, 1.0, 1.0, 1.0, 1.0, 1.0, 1.0, 1.0, 1.0, 1.0, 1.0, 1.0, 1.0, 1.0, 1.0, 1.0, 1.0, 1.0, 1.0, 1.0, 1.0, 1.0, 1.0, 1.0, 1.0, 1.0, 1.0, 1.0, 1.0, 1.0, 1.0, 1.0, 1.0, 1.0, 1.0, 1.0, 1.0, 1.0, 1.0, 1.0, 1.0, 1.0, 1.0, 1.0, 1.0, 1.0, 1.0, 1.0, 1.0, 1.0, 1.0, 1.0, 1.0, 1.0, 1.0, 1.0, 1.0, 1.0, 1.0, 1.0, 1.0, 1.0, 1.0, 1.0, 1.0, 1.0, 1.0, 1.0, 1.0, 1.0, 1.0, 1.0, 1.0, 1.0, 1.0, 1.0, 1.0, 1.0, 1.0, 1.0, 1.0, 1.0, 1.0, 1.0, 1.0, 1.0, 1.0, 1.0, 1.0, 1.0, 1.0, 1.0, 1.0, 1.0, 1.0, 1.0, 1.0, 1.0, 1.0, 1.0, 1.0, 1.0, 1.0, 1.0, 1.0, 1.0, 1.0, 1.0, 1.0, 1.0, 1.0, 1.0, 1.0, 1.0, 1.0, 1.0, 1.0, 1.0, 1.0, 1.0, 1.0, 1.0, 1.0, 1.0, 1.0, 1.0, 1.0, 1.0, 1.0, 1.0, 1.0, 1.0, 1.0, 1.0, 1.0, 1.0, 1.0, 1.0, 1.0, 1.0, 1.0, 1.0, 1.0, 1.0, 1.0, 1.0, 1.0, 1.0, 1.0, 1.0, 1.0, 1.0, 1.0, 1.0, 1.0, 1.0, 1.0, 1.0, 1.0, 1.0, 1.0, 1.0, 1.0, 1.0, 1.0, 1.0, 1.0, 1.0, 1.0, 1.0, 1.0, 1.0, 1.0, 1.0, 1.0, 1.0, 1.0, 1.0, 1.0, 1.0, 1.0, 1.0, 1.0, 1.0, 1.0, 1.0, 1.0, 1.0, 1.0, 1.0, 1.0, 1.0, 1.0, 1.0, 1.0, 1.0, 1.0, 1.0, 1.0, 1.0, 1.0, 1.0, 1.0, 1.0, 1.0, 1.0, 1.0, 1.0, 1.0, 1.0, 1.0, 1.0, 1.0, 1.0, 1.0, 1.0, 1.0, 1.0, 1.0, 1.0, 1.0, 1.0, 1.0, 1.0, 1.0, 1.0, 1.0, 1.0, 1.0, 1.0, 1.0, 1.0, 1.0, 1.0, 1.0, 1.0, 1.0, 1.0, 1.0, 1.0, 1.0, 1.0, 1.0, 1.0, 1.0, 1.0, 1.0, 1.0, 1.0, 1.0, 1.0, 1.0, 1.0, 1.0, 1.0, 1.0, 1.0, 1.0, 1.0, 1.0, 1.0, 1.0, 1.0, 1.0, 1.0, 1.0, 1.0, 1.0, 1.0, 1.0, 1.0, 1.0, 1.0, 1.0, 1.0, 1.0, 1.0, 1.0, 1.0, 1.0, 1.0, 1.0, 1.0, 1.0, 1.0, 1.0, 1.0, 1.0, 1.0, 1.0, 1.0, 1.0, 1.0, 1.0, 1.0, 1.0, 1.0, 1.0, 1.0, 1.0, 1.0, 1.0, 1.0, 1.0, 1.0, 1.0, 1.0, 1.0, 1.0, 1.0, 1.0, 1.0, 1.0, 1.0, 1.0, 1.0, 1.0, 1.0, 1.0, 1.0, 1.0, 1.0, 1.0, 1.0, 1.0, 1.0, 1.0, 1.0, 1.0, 1.0, 1.0, 1.0, 1.0, 1.0, 1.0, 1.0, 1.0, 1.0, 1.0, 1.0, 1.0, 1.0, 1.0, 1.0, 1.0, 1.0, 1.0, 1.0, 1.0, 1.0, 1.0, 1.0, 1.0, 1.0, 1.0, 1.0, 1.0, 1.0, 1.0, 1.0, 1.0, 1.0, 1.0, 1.0, 1.0, 1.0, 1.0, 1.0, 1.0, 1.0, 1.0, 1.0, 1.0, 1.0, 1.0, 1.0, 1.0, 1.0, 1.0, 1.0, 1.0, 1.0, 1.0, 1.0, 1.0, 1.0, 1.0, 1.0, 1.0, 1.0, 1.0, 1.0, 1.0, 1.0, 1.0, 1.0, 1.0, 1.0, 1.0, 1.0, 1.0, 1.0, 1.0, 1.0, 1.0, 1.0, 1.0, 1.0, 1.0, 1.0, 1.0, 1.0, 1.0, 1.0, 1.0, 1.0, 1.0, 1.0, 1.0, 1.0, 1.0, 1.0, 1.0, 1.0, 1.0, 1.0, 1.0, 1.0, 1.0, 1.0, 1.0, 1.0, 1.0, 1.0, 1.0, 1.0, 1.0, 1.0, 1.0, 1.0, 1.0, 1.0, 1.0, 1.0, 1.0, 1.0, 1.0, 1.0, 1.0, 1.0, 1.0, 1.0, 1.0, 1.0, 1.0, 1.0, 1.0, 1.0, 1.0, 1.0, 1.0, 1.0, 1.0, 1.0, 1.0, 1.0, 1.0, 1.0, 1.0, 1.0, 1.0, 1.0, 1.0, 1.0, 1.0, 1.0, 1.0, 1.0, 1.0, 1.0, 1.0, 1.0, 1.0, 1.0, 1.0, 1.0, 1.0, 1.0, 1.0, 1.0, 1.0, 1.0, 1.0, 1.0, 1.0, 1.0, 1.0, 1.0, 1.0, 1.0, 1.0, 1.0, 1.0, 1.0, 1.0, 1.0, 1.0, 1.0, 1.0, 1.0, 1.0, 1.0, 1.0, 1.0, 1.0, 1.0, 1.0, 1.0, 1.0, 1.0, 1.0, 1.0, 1.0, 1.0, 1.0, 1.0, 1.0, 1.0, 1.0, 1.0, 1.0, 1.0, 1.0, 1.0, 1.0, 1.0, 1.0, 1.0, 1.0, 1.0, 1.0, 1.0, 1.0, 1.0, 1.0, 1.0, 1.0, 1.0, 1.0, 1.0, 1.0, 1.0, 1.0, 1.0, 1.0, 1.0, 1.0, 1.0, 1.0, 1.0, 1.0, 1.0, 1.0, 1.0, 1.0, 1.0, 1.0, 1.0, 1.0, 1.0, 1.0, 1.0, 1.0, 1.0, 1.0, 1.0, 1.0, 1.0, 1.0, 1.0, 1.0, 1.0, 1.0, 1.0, 1.0, 1.0, 1.0, 1.0, 1.0, 1.0, 1.0, 1.0, 1.0, 1.0, 1.0, 1.0, 1.0, 1.0, 1.0, 1.0, 1.0, 1.0, 1.0, 1.0, 1.0, 1.0, 1.0, 1.0, 1.0, 1.0, 1.0, 1.0, 1.0, 1.0, 1.0, 1.0, 1.0, 1.0, 1.0, 1.0, 1.0, 1.0, 1.0, 1.0, 1.0, 1.0, 1.0, 1.0, 1.0, 1.0, 1.0, 1.0, 1.0, 1.0, 1.0, 1.0, 1.0, 1.0, 1.0, 1.0, 1.0, 1.0, 1.0, 1.0, 1.0, 1.0, 1.0, 1.0, 1.0, 1.0, 1.0, 1.0, 1.0, 1.0, 1.0, 1.0, 1.0, 1.0, 1.0, 1.0, 1.0, 1.0, 1.0, 1.0, 1.0, 1.0, 1.0, 1.0, 1.0, 1.0, 1.0, 1.0, 1.0, 1.0, 1.0, 1.0, 1.0, 1.0, 1.0, 1.0, 1.0, 1.0, 1.0, 1.0, 1.0, 1.0, 1.0, 1.0, 1.0, 1.0, 1.0, 1.0, 1.0, 1.0, 1.0, 1.0, 1.0, 1.0, 1.0, 1.0, 1.0, 1.0, 1.0, 1.0, 1.0, 1.0, 1.0, 1.0, 1.0, 1.0, 1.0, 1.0, 1.0, 1.0, 1.0, 1.0, 1.0, 1.0, 1.0, 1.0, 1.0, 1.0, 1.0, 1.0, 1.0, 1.0, 1.0, 1.0, 1.0, 1.0, 1.0, 1.0, 1.0, 1.0, 1.0, 1.0, 1.0, 1.0, 1.0, 1.0, 1.0, 1.0, 1.0, 1.0, 1.0, 1.0, 1.0, 1.0, 1.0, 1.0, 1.0, 1.0, 1.0, 1.0, 1.0, 1.0, 1.0, 1.0, 1.0, 1.0, 1.0, 1.0, 1.0, 1.0, 1.0, 1.0, 1.0, 1.0, 1.0, 1.0, 1.0, 1.0, 1.0, 1.0, 1.0, 1.0, 1.0, 1.0, 1.0, 1.0, 1.0, 1.0, 1.0, 1.0, 1.0, 1.0, 1.0, 1.0, 1.0, 1.0, 1.0, 1.0, 1.0, 1.0, 1.0, 1.0, 1.0, 1.0, 1.0, 1.0, 1.0, 1.0, 1.0, 1.0, 1.0, 1.0, 1.0, 1.0, 1.0, 1.0, 1.0, 1.0, 1.0, 1.0, 1.0, 1.0, 1.0, 1.0, 1.0, 1.0, 1.0, 1.0, 1.0, 1.0, 1.0, 1.0, 1.0, 1.0, 1.0, 1.0, 1.0, 1.0, 1.0, 1.0, 1.0, 1.0, 1.0, 1.0, 1.0, 1.0, 1.0, 1.0, 1.0, 1.0, 1.0, 1.0, 1.0, 1.0, 1.0, 1.0, 1.0, 1.0, 1.0, 1.0, 1.0, 1.0, 1.0, 1.0, 1.0, 1.0, 1.0, 1.0, 1.0, 1.0, 1.0, 1.0, 1.0, 1.0, 1.0, 1.0, 1.0, 1.0, 1.0, 1.0, 1.0, 1.0, 1.0, 1.0, 1.0, 1.0, 1.0, 1.0, 1.0, 1.0, 1.0, 1.0, 1.0, 1.0, 1.0, 1.0, 1.0, 1.0, 1.0, 1.0, 1.0, 1.0, 1.0, 1.0, 1.0, 1.0, 1.0, 1.0, 1.0, 1.0, 1.0, 1.0, 1.0, 1.0, 1.0, 1.0, 1.0, 1.0, 1.0, 1.0, 1.0, 1.0, 1.0, 1.0, 1.0, 1.0, 1.0, 1.0, 1.0, 1.0, 1.0, 1.0, 1.0, 1.0, 1.0, 1.0, 1.0, 1.0, 1.0, 1.0, 1.0, 1.0, 1.0, 1.0, 1.0, 1.0, 1.0, 1.0, 1.0, 1.0, 1.0, 1.0, 1.0, 1.0, 1.0, 1.0, 1.0, 1.0, 1.0, 1.0, 1.0, 1.0, 1.0, 1.0, 1.0, 1.0, 1.0, 1.0, 1.0, 1.0, 1.0, 1.0, 1.0, 1.0, 1.0, 1.0, 1.0, 1.0, 1.0, 1.0, 1.0, 1.0, 1.0, 1.0, 1.0, 1.0, 1.0, 1.0, 1.0, 1.0, 1.0, 1.0, 1.0, 1.0, 1.0, 1.0, 1.0, 1.0, 1.0, 1.0, 1.0, 1.0, 1.0, 1.0, 1.0, 1.0, 1.0, 1.0, 1.0, 1.0, 1.0, 1.0, 1.0, 1.0, 1.0, 1.0, 1.0, 1.0, 1.0, 1.0, 1.0, 1.0, 1.0, 1.0, 1.0, 1.0, 1.0, 1.0, 1.0, 1.0, 1.0, 1.0, 1.0, 1.0, 1.0, 1.0, 1.0, 1.0, 1.0, 1.0, 1.0, 1.0, 1.0, 1.0, 1.0, 1.0, 1.0, 1.0, 1.0, 1.0, 1.0, 1.0, 1.0, 1.0, 1.0, 1.0, 1.0, 1.0, 1.0, 1.0, 1.0, 1.0, 1.0, 1.0, 1.0, 1.0, 1.0, 1.0, 1.0, 1.0, 1.0, 1.0, 1.0, 1.0, 1.0, 1.0, 1.0, 1.0, 1.0, 1.0, 1.0, 1.0, 1.0, 1.0, 1.0, 1.0, 1.0, 1.0, 1.0, 1.0, 1.0, 1.0, 1.0, 1.0, 1.0, 1.0, 1.0, 1.0, 1.0, 1.0, 1.0, 1.0, 1.0, 1.0, 1.0, 1.0, 1.0, 1.0, 1.0, 1.0, 1.0, 1.0, 1.0, 1.0, 1.0, 1.0, 1.0, 1.0, 1.0, 1.0, 1.0, 1.0, 1.0, 1.0, 1.0, 1.0, 1.0, 1.0, 1.0, 1.0, 1.0, 1.0, 1.0, 1.0, 1.0, 1.0, 1.0, 1.0, 1.0, 1.0, 1.0, 1.0, 1.0, 1.0, 1.0, 1.0, 1.0, 1.0, 1.0, 1.0, 1.0, 1.0, 1.0, 1.0, 1.0, 1.0, 1.0, 1.0, 1.0, 1.0, 1.0, 1.0, 1.0, 1.0, 1.0, 1.0, 1.0, 1.0, 1.0, 1.0, 1.0, 1.0, 1.0, 1.0, 1.0, 1.0, 1.0, 1.0, 1.0, 1.0, 1.0, 1.0, 1.0, 1.0, 1.0, 1.0, 1.0, 1.0, 1.0, 1.0, 1.0, 1.0, 1.0, 1.0, 1.0, 1.0, 1.0, 1.0, 1.0, 1.0, 1.0, 1.0, 1.0, 1.0, 1.0, 1.0, 1.0, 1.0, 1.0, 1.0, 1.0, 1.0, 1.0, 1.0, 1.0, 1.0, 1.0, 1.0, 1.0, 1.0, 1.0, 1.0, 1.0, 1.0, 1.0, 1.0, 1.0, 1.0, 1.0, 1.0, 1.0, 1.0, 1.0, 1.0, 1.0, 1.0, 1.0, 1.0, 1.0, 1.0, 1.0, 1.0, 1.0, 1.0, 1.0, 1.0, 1.0, 1.0, 1.0, 1.0, 1.0, 1.0, 1.0, 1.0, 1.0, 1.0, 1.0, 1.0])
me_cube.materials.append(mat_material)
me_cube.use_mirror_z = True
me_cube.use_mirror_vertex_groups = False
me_cube.update()
me_cylinder = bpy.data.meshes.new('Cylinder')
me_cylinder.from_pydata([(5.458e-08, 0.4111, 0.04689), (0.01444, 0.2094, 3.388), (0.08021, 0.4032, 0.04689), (0.06459, 0.2045, 3.388), (0.1573, 0.3798, 0.04689), (0.1128, 0.1898, 3.388), (0.2284, 0.3418, 0.04689), (0.1572, 0.1661, 3.388), (0.2907, 0.2907, 0.04689), (0.1962, 0.1341, 3.388), (0.3418, 0.2284, 0.04689), (0.2282, 0.09518, 3.388), (0.3798, 0.1573, 0.04689), (0.2519, 0.05074, 3.388), (0.4032, 0.08021, 0.04689), (0.2665, 0.002525, 3.388), (0.4111, 8.775e-09, 0.04689), (0.2715, -0.04762, 3.388), (0.4032, -0.08021, 0.04689), (0.2665, -0.09776, 3.388), (0.3798, -0.1573, 0.04689), (0.2519, -0.146, 3.388), (0.3418, -0.2284, 0.04689), (0.2282, -0.1904, 3.388), (0.2907, -0.2907, 0.04689), (0.1962, -0.2294, 3.388), (0.2284, -0.3418, 0.04689), (0.1572, -0.2613, 3.388), (0.1573, -0.3798, 0.04689), (0.1128, -0.2851, 3.388), (0.08021, -0.4032, 0.04689), (0.06459, -0.2997, 3.388), (5.458e-08, -0.4111, 0.04689), (0.01444, -0.3046, 3.388), (-0.08021, -0.4032, 0.04689), (-0.0357, -0.2997, 3.388), (-0.1573, -0.3798, 0.04689), (-0.08391, -0.2851, 3.388), (-0.2284, -0.3418, 0.04689), (-0.1283, -0.2613, 3.388), (-0.2907, -0.2907, 0.04689), (-0.1673, -0.2294, 3.388), (-0.3418, -0.2284, 0.04689), (-0.1993, -0.1904, 3.388), (-0.3798, -0.1573, 0.04689), (-0.223, -0.146, 3.388), (-0.4032, -0.08021, 0.04689), (-0.2376, -0.09776, 3.388), (-0.4111, 8.775e-09, 0.04689), (-0.2426, -0.04762, 3.388), (-0.4032, 0.08021, 0.04689), (-0.2376, 0.002525, 3.388), (-0.3798, 0.1573, 0.04689), (-0.223, 0.05074, 3.388), (-0.3418, 0.2284, 0.04689), (-0.1993, 0.09518, 3.388), (-0.2907, 0.2907, 0.04689), (-0.1673, 0.1341, 3.388), (-0.2284, 0.3418, 0.04689), (-0.1283, 0.1661, 3.388), (-0.1573, 0.3798, 0.04689), (-0.08391, 0.1898, 3.388), (-0.08021, 0.4032, 0.04689), (-0.0357, 0.2045, 3.388), (9.622e-08, 1.0, 1.699), (0.1951, 0.9808, 1.699), (0.3827, 0.9239, 1.699), (0.5556, 0.8315, 1.699), (0.7071, 0.7071, 1.699), (0.8315, 0.5556, 1.699), (0.9239, 0.3827, 1.699), (0.9808, 0.1951, 1.699), (1.0, 0.0, 1.699), (0.9808, -0.1951, 1.699), (0.9239, -0.3827, 1.699), (0.8315, -0.5556, 1.699), (0.7071, -0.7071, 1.699), (0.5556, -0.8315, 1.699), (0.3827, -0.9239, 1.699), (0.1951, -0.9808, 1.699), (9.622e-08, -1.0, 1.699), (-0.1951, -0.9808, 1.699), (-0.3827, -0.9239, 1.699), (-0.5556, -0.8315, 1.699), (-0.7071, -0.7071, 1.699), (-0.8315, -0.5556, 1.699), (-0.9239, -0.3827, 1.699), (-0.9808, -0.1951, 1.699), (-1.0, 0.0, 1.699), (-0.9808, 0.1951, 1.699), (-0.9239, 0.3827, 1.699), (-0.8315, 0.5556, 1.699), (-0.7071, 0.7071, 1.699), (-0.5556, 0.8315, 1.699), (-0.3827, 0.9239, 1.699), (-0.1951, 0.9808, 1.699), (1.224e-07, 0.7149, 2.244), (0.1395, 0.7012, 2.244), (0.2736, 0.6605, 2.244), (0.3972, 0.5944, 2.244), (0.5055, 0.5055, 2.244), (0.5944, 0.3972, 2.244), (0.6605, 0.2736, 2.244), (0.7012, 0.1395, 2.244), (0.7149, 4.248e-09, 2.244), (0.7012, -0.1395, 2.244), (0.4473, -0.2269, 2.9), (0.404, -0.3079, 2.9), (0.3458, -0.3789, 2.9), (0.2748, -0.4372, 2.9), (0.1938, -0.4805, 2.9), (0.1059, -0.5072, 2.9), (0.01444, -0.5162, 2.9), (-0.07697, -0.5072, 2.9), (-0.1649, -0.4805, 2.9), (-0.2459, -0.4372, 2.9), (-0.5055, -0.5055, 2.244), (-0.5944, -0.3972, 2.244), (-0.6605, -0.2736, 2.244), (-0.7012, -0.1395, 2.244), (-0.7149, 4.248e-09, 2.244), (-0.7012, 0.1395, 2.244), (-0.6605, 0.2736, 2.244), (-0.5944, 0.3972, 2.244), (-0.5055, 0.5055, 2.244), (-0.3972, 0.5944, 2.244), (-0.2736, 0.6605, 2.244), (-0.1395, 0.7012, 2.244), (0.1951, 0.9808, -0.8714), (0.3827, 0.9239, -0.8714), (0.5556, 0.8315, -0.8714), (0.7071, 0.7071, -0.8714), (0.8315, 0.5556, -0.8714), (0.9239, 0.3827, -0.8714), (0.9808, 0.1951, -0.8714), (1.0, 0.0, -0.8714), (0.9808, -0.1951, -0.8714), (0.9239, -0.3827, -0.8714), (0.8315, -0.5556, -0.8714), (0.7071, -0.7071, -0.8714), (0.5556, -0.8315, -0.8714), (0.3827, -0.9239, -0.8714), (0.1951, -0.9808, -0.8714), (4.584e-09, -1.0, -0.8714), (-0.1951, -0.9808, -0.8714), (-0.3827, -0.9239, -0.8714), (-0.5556, -0.8315, -0.8714), (-0.7071, -0.7071, -0.8714), (-0.8315, -0.5556, -0.8714), (-0.9239, -0.3827, -0.8714), (-0.9808, -0.1951, -0.8714), (-1.0, 0.0, -0.8714), (-0.9808, 0.1951, -0.8714), (-0.9239, 0.3827, -0.8714), (-0.8315, 0.5556, -0.8714), (-0.7071, 0.7071, -0.8714), (-0.5556, 0.8315, -0.8714), (-0.3827, 0.9239, -0.8714), (-0.1951, 0.9808, -0.8714), (4.584e-09, 1.0, -0.8714)], [], [(96, 1, 3, 97), (97, 3, 5, 98), (98, 5, 7, 99), (99, 7, 9, 100), (100, 9, 11, 101), (101, 11, 13, 102), (102, 13, 15, 103), (103, 15, 17, 104), (104, 17, 19, 105), (105, 19, 21, 106), (106, 21, 23, 107), (107, 23, 25, 108), (108, 25, 27, 109), (109, 27, 29, 110), (110, 29, 31, 111), (111, 31, 33, 112), (112, 33, 35, 113), (113, 35, 37, 114), (114, 37, 39, 115), (115, 39, 41, 116), (116, 41, 43, 117), (117, 43, 45, 118), (118, 45, 47, 119), (119, 47, 49, 120), (120, 49, 51, 121), (121, 51, 53, 122), (122, 53, 55, 123), (123, 55, 57, 124), (124, 57, 59, 125), (125, 59, 61, 126), (3, 1, 63, 61, 59, 57, 55, 53, 51, 49, 47, 45, 43, 41, 39, 37, 35, 33, 31, 29, 27, 25, 23, 21, 19, 17, 15, 13, 11, 9, 7, 5), (126, 61, 63, 127), (127, 63, 1, 96), (0, 2, 4, 6, 8, 10, 12, 14, 16, 18, 20, 22, 24, 26, 28, 30, 32, 34, 36, 38, 40, 42, 44, 46, 48, 50, 52, 54, 56, 58, 60, 62), (158, 95, 64, 159), (157, 94, 95, 158), (156, 93, 94, 157), (155, 92, 93, 156), (154, 91, 92, 155), (153, 90, 91, 154), (152, 89, 90, 153), (151, 88, 89, 152), (150, 87, 88, 151), (149, 86, 87, 150), (148, 85, 86, 149), (147, 84, 85, 148), (146, 83, 84, 147), (145, 82, 83, 146), (144, 81, 82, 145), (143, 80, 81, 144), (142, 79, 80, 143), (141, 78, 79, 142), (140, 77, 78, 141), (139, 76, 77, 140), (138, 75, 76, 139), (137, 74, 75, 138), (136, 73, 74, 137), (135, 72, 73, 136), (134, 71, 72, 135), (133, 70, 71, 134), (132, 69, 70, 133), (131, 68, 69, 132), (130, 67, 68, 131), (129, 66, 67, 130), (128, 65, 66, 129), (159, 64, 65, 128), (95, 127, 96, 64), (94, 126, 127, 95), (93, 125, 126, 94), (92, 124, 125, 93), (91, 123, 124, 92), (90, 122, 123, 91), (89, 121, 122, 90), (88, 120, 121, 89), (87, 119, 120, 88), (86, 118, 119, 87), (85, 117, 118, 86), (84, 116, 117, 85), (83, 115, 116, 84), (82, 114, 115, 83), (81, 113, 114, 82), (80, 112, 113, 81), (79, 111, 112, 80), (78, 110, 111, 79), (77, 109, 110, 78), (76, 108, 109, 77), (75, 107, 108, 76), (74, 106, 107, 75), (73, 105, 106, 74), (72, 104, 105, 73), (71, 103, 104, 72), (70, 102, 103, 71), (69, 101, 102, 70), (68, 100, 101, 69), (67, 99, 100, 68), (66, 98, 99, 67), (65, 97, 98, 66), (64, 96, 97, 65), (0, 159, 128, 2), (2, 128, 129, 4), (4, 129, 130, 6), (6, 130, 131, 8), (8, 131, 132, 10), (10, 132, 133, 12), (12, 133, 134, 14), (14, 134, 135, 16), (16, 135, 136, 18), (18, 136, 137, 20), (20, 137, 138, 22), (22, 138, 139, 24), (24, 139, 140, 26), (26, 140, 141, 28), (28, 141, 142, 30), (30, 142, 143, 32), (32, 143, 144, 34), (34, 144, 145, 36), (36, 145, 146, 38), (38, 146, 147, 40), (40, 147, 148, 42), (42, 148, 149, 44), (44, 149, 150, 46), (46, 150, 151, 48), (48, 151, 152, 50), (50, 152, 153, 52), (52, 153, 154, 54), (54, 154, 155, 56), (56, 155, 156, 58), (58, 156, 157, 60), (60, 157, 158, 62), (62, 158, 159, 0)])
_uv = me_cylinder.uv_layers.new(name='UVMap')
_uv.uv.foreach_set('vector', [1.0, 0.928, 1.0, 1.0, 0.9688, 1.0, 0.9688, 0.928, 0.9688, 0.928, 0.9688, 1.0, 0.9375, 1.0, 0.9375, 0.928, 0.9375, 0.928, 0.9375, 1.0, 0.9062, 1.0, 0.9062, 0.928, 0.9062, 0.928, 0.9062, 1.0, 0.875, 1.0, 0.875, 0.928, 0.875, 0.928, 0.875, 1.0, 0.8438, 1.0, 0.8438, 0.928, 0.8438, 0.928, 0.8438, 1.0, 0.8125, 1.0, 0.8125, 0.928, 0.8125, 0.928, 0.8125, 1.0, 0.7812, 1.0, 0.7812, 0.928, 0.7812, 0.928, 0.7812, 1.0, 0.75, 1.0, 0.75, 0.928, 0.75, 0.928, 0.75, 1.0, 0.7188, 1.0, 0.7187, 0.928, 0.7187, 0.928, 0.7188, 1.0, 0.6875, 1.0, 0.6875, 0.928, 0.6875, 0.928, 0.6875, 1.0, 0.6562, 1.0, 0.6563, 0.928, 0.6563, 0.928, 0.6562, 1.0, 0.625, 1.0, 0.625, 0.928, 0.625, 0.928, 0.625, 1.0, 0.5938, 1.0, 0.5937, 0.928, 0.5937, 0.928, 0.5938, 1.0, 0.5625, 1.0, 0.5625, 0.928, 0.5625, 0.928, 0.5625, 1.0, 0.5312, 1.0, 0.5312, 0.928, 0.5312, 0.928, 0.5312, 1.0, 0.5, 1.0, 0.5, 0.928, 0.5, 0.928, 0.5, 1.0, 0.4688, 1.0, 0.4688, 0.928, 0.4688, 0.928, 0.4688, 1.0, 0.4375, 1.0, 0.4375, 0.928, 0.4375, 0.928, 0.4375, 1.0, 0.4062, 1.0, 0.4062, 0.928, 0.4062, 0.928, 0.4062, 1.0, 0.375, 1.0, 0.375, 0.928, 0.375, 0.928, 0.375, 1.0, 0.3438, 1.0, 0.3438, 0.928, 0.3438, 0.928, 0.3438, 1.0, 0.3125, 1.0, 0.3125, 0.928, 0.3125, 0.928, 0.3125, 1.0, 0.2812, 1.0, 0.2812, 0.928, 0.2812, 0.928, 0.2812, 1.0, 0.25, 1.0, 0.25, 0.928, 0.25, 0.928, 0.25, 1.0, 0.2188, 1.0, 0.2188, 0.928, 0.2188, 0.928, 0.2188, 1.0, 0.1875, 1.0, 0.1875, 0.928, 0.1875, 0.928, 0.1875, 1.0, 0.1562, 1.0, 0.1562, 0.928, 0.1562, 0.928, 0.1562, 1.0, 0.125, 1.0, 0.125, 0.928, 0.125, 0.928, 0.125, 1.0, 0.09375, 1.0, 0.09375, 0.928, 0.09375, 0.928, 0.09375, 1.0, 0.0625, 1.0, 0.0625, 0.928, 0.2968, 0.4854, 0.25, 0.49, 0.2032, 0.4854, 0.1582, 0.4717, 0.1167, 0.4496, 0.08029, 0.4197, 0.05045, 0.3833, 0.02827, 0.3418, 0.01461, 0.2968, 0.01, 0.25, 0.01461, 0.2032, 0.02827, 0.1582, 0.05045, 0.1167, 0.08029, 0.08029, 0.1167, 0.05045, 0.1582, 0.02827, 0.2032, 0.01461, 0.25, 0.01, 0.2968, 0.01461, 0.3418, 0.02827, 0.3833, 0.05045, 0.4197, 0.08029, 0.4496, 0.1167, 0.4717, 0.1582, 0.4854, 0.2032, 0.49, 0.25, 0.4854, 0.2968, 0.4717, 0.3418, 0.4496, 0.3833, 0.4197, 0.4197, 0.3833, 0.4496, 0.3418, 0.4717, 0.0625, 0.928, 0.0625, 1.0, 0.03125, 1.0, 0.03125, 0.928, 0.03125, 0.928, 0.03125, 1.0, 0.0, 1.0, 0.0, 0.928, 0.75, 0.49, 0.7968, 0.4854, 0.8418, 0.4717, 0.8833, 0.4496, 0.9197, 0.4197, 0.9496, 0.3833, 0.9717, 0.3418, 0.9854, 0.2968, 0.99, 0.25, 0.9854, 0.2032, 0.9717, 0.1582, 0.9496, 0.1167, 0.9197, 0.08029, 0.8833, 0.05045, 0.8418, 0.02827, 0.7968, 0.01461, 0.75, 0.01, 0.7032, 0.01461, 0.6582, 0.02827, 0.6167, 0.05045, 0.5803, 0.08029, 0.5504, 0.1167, 0.5283, 0.1582, 0.5146, 0.2032, 0.51, 0.25, 0.5146, 0.2968, 0.5283, 0.3418, 0.5504, 0.3833, 0.5803, 0.4197, 0.6167, 0.4496, 0.6582, 0.4717, 0.7032, 0.4854, 0.03125, 0.517, 0.03125, 0.856, 0.0, 0.856, 0.0, 0.517, 0.0625, 0.517, 0.0625, 0.856, 0.03125, 0.856, 0.03125, 0.517, 0.09375, 0.517, 0.09375, 0.856, 0.0625, 0.856, 0.0625, 0.517, 0.125, 0.517, 0.125, 0.856, 0.09375, 0.856, 0.09375, 0.517, 0.1562, 0.517, 0.1562, 0.856, 0.125, 0.856, 0.125, 0.517, 0.1875, 0.517, 0.1875, 0.856, 0.1562, 0.856, 0.1562, 0.517, 0.2188, 0.517, 0.2188, 0.856, 0.1875, 0.856, 0.1875, 0.517, 0.25, 0.517, 0.25, 0.856, 0.2188, 0.856, 0.2188, 0.517, 0.2812, 0.517, 0.2812, 0.856, 0.25, 0.856, 0.25, 0.517, 0.3125, 0.517, 0.3125, 0.856, 0.2812, 0.856, 0.2812, 0.517, 0.3438, 0.517, 0.3438, 0.856, 0.3125, 0.856, 0.3125, 0.517, 0.375, 0.517, 0.375, 0.856, 0.3438, 0.856, 0.3438, 0.517, 0.4062, 0.517, 0.4063, 0.856, 0.375, 0.856, 0.375, 0.517, 0.4375, 0.517, 0.4375, 0.856, 0.4063, 0.856, 0.4062, 0.517, 0.4688, 0.517, 0.4688, 0.856, 0.4375, 0.856, 0.4375, 0.517, 0.5, 0.517, 0.5, 0.856, 0.4688, 0.856, 0.4688, 0.517, 0.5312, 0.517, 0.5312, 0.856, 0.5, 0.856, 0.5, 0.517, 0.5625, 0.517, 0.5625, 0.856, 0.5312, 0.856, 0.5312, 0.517, 0.5938, 0.517, 0.5938, 0.856, 0.5625, 0.856, 0.5625, 0.517, 0.625, 0.517, 0.625, 0.856, 0.5938, 0.856, 0.5938, 0.517, 0.6562, 0.517, 0.6562, 0.856, 0.625, 0.856, 0.625, 0.517, 0.6875, 0.517, 0.6875, 0.856, 0.6562, 0.856, 0.6562, 0.517, 0.7188, 0.517, 0.7188, 0.856, 0.6875, 0.856, 0.6875, 0.517, 0.75, 0.517, 0.75, 0.856, 0.7188, 0.856, 0.7188, 0.517, 0.7812, 0.517, 0.7812, 0.856, 0.75, 0.856, 0.75, 0.517, 0.8125, 0.517, 0.8125, 0.856, 0.7812, 0.856, 0.7812, 0.517, 0.8438, 0.517, 0.8437, 0.856, 0.8125, 0.856, 0.8125, 0.517, 0.875, 0.517, 0.875, 0.856, 0.8437, 0.856, 0.8438, 0.517, 0.9062, 0.517, 0.9062, 0.856, 0.875, 0.856, 0.875, 0.517, 0.9375, 0.517, 0.9375, 0.856, 0.9062, 0.856, 0.9062, 0.517, 0.9688, 0.517, 0.9688, 0.856, 0.9375, 0.856, 0.9375, 0.517, 1.0, 0.517, 1.0, 0.856, 0.9688, 0.856, 0.9688, 0.517, 0.03125, 0.856, 0.03125, 0.928, 0.0, 0.928, 0.0, 0.856, 0.0625, 0.856, 0.0625, 0.928, 0.03125, 0.928, 0.03125, 0.856, 0.09375, 0.856, 0.09375, 0.928, 0.0625, 0.928, 0.0625, 0.856, 0.125, 0.856, 0.125, 0.928, 0.09375, 0.928, 0.09375, 0.856, 0.1562, 0.856, 0.1562, 0.928, 0.125, 0.928, 0.125, 0.856, 0.1875, 0.856, 0.1875, 0.928, 0.1562, 0.928, 0.1562, 0.856, 0.2188, 0.856, 0.2188, 0.928, 0.1875, 0.928, 0.1875, 0.856, 0.25, 0.856, 0.25, 0.928, 0.2188, 0.928, 0.2188, 0.856, 0.2812, 0.856, 0.2812, 0.928, 0.25, 0.928, 0.25, 0.856, 0.3125, 0.856, 0.3125, 0.928, 0.2812, 0.928, 0.2812, 0.856, 0.3438, 0.856, 0.3438, 0.928, 0.3125, 0.928, 0.3125, 0.856, 0.375, 0.856, 0.375, 0.928, 0.3438, 0.928, 0.3438, 0.856, 0.4063, 0.856, 0.4062, 0.928, 0.375, 0.928, 0.375, 0.856, 0.4375, 0.856, 0.4375, 0.928, 0.4062, 0.928, 0.4063, 0.856, 0.4688, 0.856, 0.4688, 0.928, 0.4375, 0.928, 0.4375, 0.856, 0.5, 0.856, 0.5, 0.928, 0.4688, 0.928, 0.4688, 0.856, 0.5312, 0.856, 0.5312, 0.928, 0.5, 0.928, 0.5, 0.856, 0.5625, 0.856, 0.5625, 0.928, 0.5312, 0.928, 0.5312, 0.856, 0.5938, 0.856, 0.5937, 0.928, 0.5625, 0.928, 0.5625, 0.856, 0.625, 0.856, 0.625, 0.928, 0.5937, 0.928, 0.5938, 0.856, 0.6562, 0.856, 0.6563, 0.928, 0.625, 0.928, 0.625, 0.856, 0.6875, 0.856, 0.6875, 0.928, 0.6563, 0.928, 0.6562, 0.856, 0.7188, 0.856, 0.7187, 0.928, 0.6875, 0.928, 0.6875, 0.856, 0.75, 0.856, 0.75, 0.928, 0.7187, 0.928, 0.7188, 0.856, 0.7812, 0.856, 0.7812, 0.928, 0.75, 0.928, 0.75, 0.856, 0.8125, 0.856, 0.8125, 0.928, 0.7812, 0.928, 0.7812, 0.856, 0.8437, 0.856, 0.8438, 0.928, 0.8125, 0.928, 0.8125, 0.856, 0.875, 0.856, 0.875, 0.928, 0.8438, 0.928, 0.8437, 0.856, 0.9062, 0.856, 0.9062, 0.928, 0.875, 0.928, 0.875, 0.856, 0.9375, 0.856, 0.9375, 0.928, 0.9062, 0.928, 0.9062, 0.856, 0.9688, 0.856, 0.9688, 0.928, 0.9375, 0.928, 0.9375, 0.856, 1.0, 0.856, 1.0, 0.928, 0.9688, 0.928, 0.9688, 0.856, 1.0, 0.5, 1.0, 0.517, 0.9688, 0.517, 0.9688, 0.5, 0.9688, 0.5, 0.9688, 0.517, 0.9375, 0.517, 0.9375, 0.5, 0.9375, 0.5, 0.9375, 0.517, 0.9062, 0.517, 0.9062, 0.5, 0.9062, 0.5, 0.9062, 0.517, 0.875, 0.517, 0.875, 0.5, 0.875, 0.5, 0.875, 0.517, 0.8438, 0.517, 0.8438, 0.5, 0.8438, 0.5, 0.8438, 0.517, 0.8125, 0.517, 0.8125, 0.5, 0.8125, 0.5, 0.8125, 0.517, 0.7812, 0.517, 0.7812, 0.5, 0.7812, 0.5, 0.7812, 0.517, 0.75, 0.517, 0.75, 0.5, 0.75, 0.5, 0.75, 0.517, 0.7188, 0.517, 0.7188, 0.5, 0.7188, 0.5, 0.7188, 0.517, 0.6875, 0.517, 0.6875, 0.5, 0.6875, 0.5, 0.6875, 0.517, 0.6562, 0.517, 0.6562, 0.5, 0.6562, 0.5, 0.6562, 0.517, 0.625, 0.517, 0.625, 0.5, 0.625, 0.5, 0.625, 0.517, 0.5938, 0.517, 0.5938, 0.5, 0.5938, 0.5, 0.5938, 0.517, 0.5625, 0.517, 0.5625, 0.5, 0.5625, 0.5, 0.5625, 0.517, 0.5312, 0.517, 0.5312, 0.5, 0.5312, 0.5, 0.5312, 0.517, 0.5, 0.517, 0.5, 0.5, 0.5, 0.5, 0.5, 0.517, 0.4688, 0.517, 0.4688, 0.5, 0.4688, 0.5, 0.4688, 0.517, 0.4375, 0.517, 0.4375, 0.5, 0.4375, 0.5, 0.4375, 0.517, 0.4062, 0.517, 0.4062, 0.5, 0.4062, 0.5, 0.4062, 0.517, 0.375, 0.517, 0.375, 0.5, 0.375, 0.5, 0.375, 0.517, 0.3438, 0.517, 0.3438, 0.5, 0.3438, 0.5, 0.3438, 0.517, 0.3125, 0.517, 0.3125, 0.5, 0.3125, 0.5, 0.3125, 0.517, 0.2812, 0.517, 0.2812, 0.5, 0.2812, 0.5, 0.2812, 0.517, 0.25, 0.517, 0.25, 0.5, 0.25, 0.5, 0.25, 0.517, 0.2188, 0.517, 0.2188, 0.5, 0.2188, 0.5, 0.2188, 0.517, 0.1875, 0.517, 0.1875, 0.5, 0.1875, 0.5, 0.1875, 0.517, 0.1562, 0.517, 0.1562, 0.5, 0.1562, 0.5, 0.1562, 0.517, 0.125, 0.517, 0.125, 0.5, 0.125, 0.5, 0.125, 0.517, 0.09375, 0.517, 0.09375, 0.5, 0.09375, 0.5, 0.09375, 0.517, 0.0625, 0.517, 0.0625, 0.5, 0.0625, 0.5, 0.0625, 0.517, 0.03125, 0.517, 0.03125, 0.5, 0.03125, 0.5, 0.03125, 0.517, 0.0, 0.517, 0.0, 0.5])
me_cylinder.materials.append(mat_material)
me_cylinder.update()

# ---- curves / text
cu_b_ziercurve = bpy.data.curves.new('BézierCurve', 'CURVE')
cu_b_ziercurve.dimensions = '3D'
_sp = cu_b_ziercurve.splines.new('BEZIER'); _sp.bezier_points.add(10)
_sp.bezier_points.foreach_set('co', [-15.34, 10.81, 0.0, -11.36, 6.252, 0.03444, -7.372, -0.0535, 0.0, -2.634, 8.602, 0.2047, -7.627, 9.93, 0.3246, -5.888, 4.243, 0.3903, -1.556, 4.389, 1.451, 1.465, 5.659, 0.4179, 2.797, 4.817, 0.4235, 3.581, 0.1734, 2.068, 3.325, -0.7664, 3.726])
_sp.bezier_points.foreach_set('handle_left', [-16.04, 10.95, 0.0, -11.11, 8.926, 0.03444, -8.372, -0.0535, 0.0, -0.5119, 5.178, 0.09644, -6.088, 11.06, 0.2946, -8.578, 4.734, 0.3757, -3.003, 3.992, 1.446, 1.258, 5.658, 0.4156, 2.672, 4.817, 0.4235, 3.907, 2.274, 1.24, 2.825, -0.7664, 3.726])
_sp.bezier_points.foreach_set('handle_right', [-14.39, 10.64, 0.0, -11.82, 1.331, 0.03444, 2.457, -1.171, -0.009426, -3.502, 9.448, 0.2555, -10.73, 6.637, 0.3547, -5.716, 4.315, 0.3976, -0.1092, 4.786, 1.455, 1.879, 5.661, 0.4225, 3.282, 4.021, 0.6792, 3.255, -1.927, 2.895, 3.267, -1.254, 3.707])
for _p, _l, _r in zip(_sp.bezier_points, ['ALIGNED', 'ALIGNED', 'FREE', 'FREE', 'FREE', 'FREE', 'FREE', 'FREE', 'FREE', 'FREE', 'FREE'], ['ALIGNED', 'ALIGNED', 'FREE', 'FREE', 'FREE', 'FREE', 'FREE', 'FREE', 'FREE', 'FREE', 'FREE']): _p.handle_left_type = _l; _p.handle_right_type = _r
_sp.order_u = 0
_sp.order_v = 0
cu_b_ziercurve.use_path = True
cu_b_ziercurve.fill_mode = 'FULL'

# ---- objects
ob_cube = bpy.data.objects.new('Cube', me_cube)
ob_cylinder = bpy.data.objects.new('Cylinder', me_cylinder)
ob_b_ziercurve = bpy.data.objects.new('BézierCurve', cu_b_ziercurve)

# ---- transforms, parenting, visibility, modifiers, constraints
ob_cube.location = (2.736, -1.346, 4.398)
ob_cube.rotation_euler = (1.46, -1.124, -2.33)
ob_cube.scale = (1.0, 1.0, -0.5685)
ob_cube.lock_rotations_4d = False
ob_cube.empty_display_type = 'ARROWS'
ob_cube.lineart.crease_threshold = 0.0
ob_cube.use_mesh_mirror_z = True
_m = ob_cube.modifiers.new('Smooth', 'SMOOTH')
ob_cylinder.location = (0.0, 0.0, 0.0)
ob_cylinder.rotation_euler = (-0.0, 1.571, 0.0)
ob_cylinder.scale = (0.4468, 0.4468, 0.4468)
_m = ob_cylinder.modifiers.new('Solidify', 'SOLIDIFY')
_m.thickness = -0.05
_m.offset = -0.9728
_m = ob_cylinder.modifiers.new('Bevel', 'BEVEL')
_m.width = 3.75
_m.width_pct = 3.75
_m.segments = 100
_m.offset_type = 'DEPTH'
_m = ob_cylinder.modifiers.new('Smooth', 'SMOOTH')
_m.factor = 1.588
_m = ob_cylinder.modifiers.new('Array', 'ARRAY')
_m.count = 44
_m.curve = ob_b_ziercurve
_m.relative_offset_displace = (5.96e-08, 0.0, 0.7)
_m = ob_cylinder.modifiers.new('Curve', 'CURVE')
_m.object = ob_b_ziercurve
ob_b_ziercurve.location = (0.0, 0.0, 0.0)

# ---- collection membership
col_collection.objects.link(ob_cube)
col_collection.objects.link(ob_cylinder)
col_collection.objects.link(ob_b_ziercurve)

# ---- scene / render settings (as saved in the file)
scene.frame_start = 1; scene.frame_end = 250; scene.frame_set(3)
scene.render.engine = 'BLENDER_EEVEE_NEXT'
bpy.context.view_layer.update()

# ---- added for rendering (the .blend has no active camera and no usable light): camera, sun
cam_auto = bpy.data.cameras.new('AutoCamera')
cam_auto.lens = 50.0
cam_auto.sensor_width = 36.0
cam_auto.clip_end = 1000.0
ob_auto_camera = bpy.data.objects.new('AutoCamera', cam_auto)
scene.collection.objects.link(ob_auto_camera)
ob_auto_camera.location = (29.8114, -39.0068, 36.5885)
ob_auto_camera.rotation_euler = (1.09748, -7.21219e-08, 0.694738)
scene.camera = ob_auto_camera
light_auto_sun = bpy.data.lights.new('AutoSun', 'SUN')
light_auto_sun.energy = 3.0
light_auto_sun.angle = 0.0523599
ob_auto_sun = bpy.data.objects.new('AutoSun', light_auto_sun)
scene.collection.objects.link(ob_auto_sun)
ob_auto_sun.rotation_euler = (0.872665, 0.174533, 0.523599)
bpy.context.view_layer.update()
